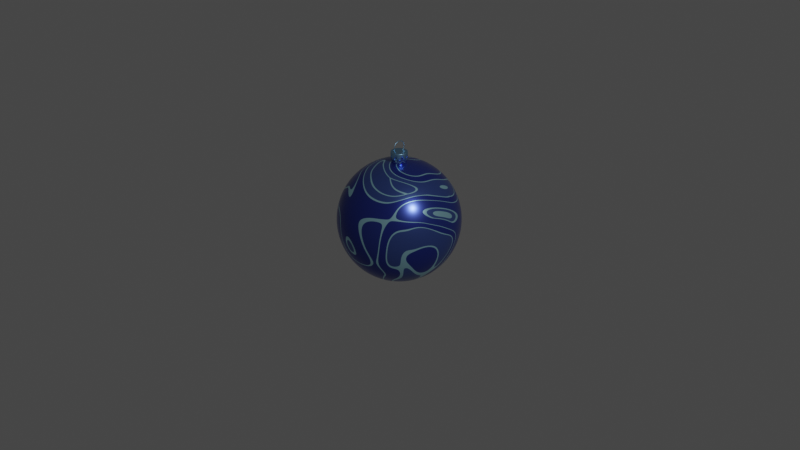 # Source: christmas-ball-ornament-4.blend  (saved by Blender 2.83.20; exported with 4.5.12 LTS)
import bpy
from mathutils import Matrix  # noqa: F401  (used for matrix-valued properties, if any)

bpy.ops.wm.read_factory_settings(use_empty=True)
scene = bpy.context.scene
scene.name = 'Scene'

# ---- collections
col_collection = bpy.data.collections.new('Collection'); scene.collection.children.link(col_collection)
col_christmas_ball_ornament = bpy.data.collections.new('Christmas Ball Ornament'); col_collection.children.link(col_christmas_ball_ornament)

# ---- materials (node trees are filled in below, after node groups)
mat_material_003 = bpy.data.materials.new('Material.003')
mat_material_003.use_transparent_shadow = False
mat_material_004 = bpy.data.materials.new('Material.004')
mat_material_004.use_transparent_shadow = False

# ---- node groups
ng_auto_smooth = bpy.data.node_groups.new('Auto Smooth', 'GeometryNodeTree')
_s = ng_auto_smooth.interface.new_socket(name='Geometry', in_out='OUTPUT', socket_type='NodeSocketGeometry')
_s = ng_auto_smooth.interface.new_socket(name='Geometry', in_out='INPUT', socket_type='NodeSocketGeometry')
_s = ng_auto_smooth.interface.new_socket(name='Angle', in_out='INPUT', socket_type='NodeSocketFloat')
_s.subtype = 'ANGLE'
_s.min_value = 0.0
_s.max_value = 3.142
ng_auto_smooth.is_modifier = True
_N = ng_auto_smooth.nodes; _L = ng_auto_smooth.links
n0 = _N.new('NodeGroupOutput'); n0.name = 'Group Output'; n0.location = (480, -100)
n1 = _N.new('NodeGroupInput'); n1.name = 'Group Input'; n1.location = (-420, -300)
n2 = _N.new('NodeGroupInput'); n2.name = 'Group Input.001'; n2.location = (-60, -100)
n3 = _N.new('GeometryNodeSetShadeSmooth'); n3.name = 'Set Shade Smooth'; n3.location = (120, -100)
n3.domain = 'EDGE'
n4 = _N.new('GeometryNodeSetShadeSmooth'); n4.name = 'Set Shade Smooth.001'; n4.location = (300, -100)
n5 = _N.new('GeometryNodeInputMeshEdgeAngle'); n5.name = 'Edge Angle'; n5.location = (-420, -220)
n6 = _N.new('GeometryNodeInputEdgeSmooth'); n6.name = 'Is Edge Smooth'; n6.location = (-60, -160)
n7 = _N.new('GeometryNodeInputShadeSmooth'); n7.name = 'Is Face Smooth'; n7.location = (-240, -340)
n8 = _N.new('FunctionNodeBooleanMath'); n8.name = 'Boolean Math'; n8.location = (-60, -220)
n9 = _N.new('FunctionNodeCompare'); n9.name = 'Compare'; n9.location = (-240, -180)
n9.operation = 'LESS_EQUAL'
_L.new(n5.outputs[0], n9.inputs[0])
_L.new(n4.outputs[0], n0.inputs[0])
_L.new(n1.outputs[1], n9.inputs[1])
_L.new(n9.outputs[0], n8.inputs[0])
_L.new(n7.outputs[0], n8.inputs[1])
_L.new(n2.outputs[0], n3.inputs[0])
_L.new(n6.outputs[0], n3.inputs[1])
_L.new(n3.outputs[0], n4.inputs[0])
_L.new(n8.outputs[0], n3.inputs[2])
n0.is_active_output = True

# ---- material node trees
mat_material_003.use_nodes = True; mat_material_003.node_tree.nodes.clear()
_N = mat_material_003.node_tree.nodes; _L = mat_material_003.node_tree.links
n0 = _N.new('ShaderNodeTexBrick'); n0.name = 'Brick Texture'; n0.location = (21, 382)
n0.inputs[1].default_value = (0.01888, 0.03045, 0.3531, 1.0)
n0.inputs[2].default_value = (0.2509, 0.4496, 0.7172, 1.0)
n0.inputs[3].default_value = (0.4546, 0.8547, 1.0, 1.0)
n0.inputs[4].default_value = 5.6
n0.inputs[9].default_value = 0.55
n1 = _N.new('ShaderNodeBsdfPrincipled'); n1.name = 'Principled BSDF'; n1.location = (301, 380)
n1.distribution = 'GGX'
n1.subsurface_method = 'BURLEY'
n1.inputs[1].default_value = 0.8227
n1.inputs[2].default_value = 0.2591
n1.inputs[3].default_value = 1.45
n1.inputs[13].default_value = 0.6636
n1.inputs[27].default_value = (0.0, 0.0, 0.0, 1.0)
n1.inputs[28].default_value = 1.0
n2 = _N.new('ShaderNodeOutputMaterial'); n2.name = 'Material Output'; n2.location = (615, 383)
n3 = _N.new('ShaderNodeTexVoronoi'); n3.name = 'Voronoi Texture'; n3.location = (-181, 376)
n3.feature = 'DISTANCE_TO_EDGE'
n3.inputs[2].default_value = 0.6
n4 = _N.new('ShaderNodeTexNoise'); n4.name = 'Noise Texture'; n4.location = (-367, 385)
n4.inputs[2].default_value = 1.1
n4.inputs[3].default_value = 0.6
n4.inputs[8].default_value = 1.5
_L.new(n1.outputs[0], n2.inputs[0])
_L.new(n4.outputs[1], n3.inputs[0])
_L.new(n0.outputs[0], n1.inputs[0])
_L.new(n3.outputs[0], n0.inputs[0])
n2.is_active_output = True
mat_material_004.use_nodes = True; mat_material_004.node_tree.nodes.clear()
_N = mat_material_004.node_tree.nodes; _L = mat_material_004.node_tree.links
n0 = _N.new('ShaderNodeBsdfPrincipled'); n0.name = 'Principled BSDF'; n0.location = (10, 300)
n0.distribution = 'GGX'
n0.subsurface_method = 'BURLEY'
n0.inputs[0].default_value = (0.2969, 0.5604, 0.8, 1.0)
n0.inputs[1].default_value = 1.0
n0.inputs[2].default_value = 0.4
n0.inputs[3].default_value = 1.45
n0.inputs[27].default_value = (0.0, 0.0, 0.0, 1.0)
n0.inputs[28].default_value = 1.0
n1 = _N.new('ShaderNodeOutputMaterial'); n1.name = 'Material Output'; n1.location = (300, 300)
_L.new(n0.outputs[0], n1.inputs[0])
n1.is_active_output = True

# ---- world
world_world = bpy.data.worlds.new('World'); scene.world = world_world
world_world.use_nodes = True; world_world.node_tree.nodes.clear()
_N = world_world.node_tree.nodes; _L = world_world.node_tree.links
n0 = _N.new('ShaderNodeOutputWorld'); n0.name = 'World Output'; n0.location = (300, 300)
n1 = _N.new('ShaderNodeBackground'); n1.name = 'Background'; n1.location = (10, 300)
n1.inputs[0].default_value = (0.05088, 0.05088, 0.05088, 1.0)
_L.new(n1.outputs[0], n0.inputs[0])
n0.is_active_output = True
world_world.color = (0.05088, 0.05088, 0.05088)
world_world.use_sun_shadow = False
world_world.sun_shadow_jitter_overblur = 0.0

# ---- cameras
cam_camera = bpy.data.cameras.new('Camera')
cam_camera.clip_end = 100.0
cam_camera.ortho_scale = 7.314

# ---- lights
light_light = bpy.data.lights.new('Light', 'POINT')
light_light.transmission_factor = 0.0
light_light.energy = 1000.0
light_light.shadow_soft_size = 0.1
light_light.shadow_maximum_resolution = 0.006
light_light.use_absolute_resolution = True

# ---- meshes
me_cylinder = bpy.data.meshes.new('Cylinder')
me_cylinder.from_pydata([(5.488e-08, 0.06845, 0.6277), (-0.0484, 0.0484, 0.6277), (-0.06845, -2.992e-09, 0.6277), (-0.0484, -0.0484, 0.6277), (6.086e-08, -0.06845, 0.6277), (0.0484, -0.0484, 0.6277), (0.06845, 8.162e-10, 0.6277), (0.0484, 0.0484, 0.6277), (6.314e-08, 1.434e-09, 0.7223), (6.27e-08, 0.06845, 0.7172), (6.297e-08, 0.06647, 0.7208), (-0.0484, 0.0484, 0.7172), (-0.047, 0.047, 0.7208), (-0.06845, -2.992e-09, 0.7172), (-0.06647, -2.948e-09, 0.7208), (-0.0484, -0.0484, 0.7172), (-0.047, -0.047, 0.7208), (6.868e-08, -0.06845, 0.7172), (6.861e-08, -0.06647, 0.7208), (0.0484, -0.0484, 0.7172), (0.047, -0.047, 0.7208), (0.06845, 8.162e-10, 0.7172), (0.06647, 8.964e-10, 0.7208), (0.0484, 0.0484, 0.7172), (0.047, 0.047, 0.7208), (-0.04363, 0.04363, 0.7223), (6.298e-08, 0.0617, 0.7223), (-0.0617, -2.869e-09, 0.7223), (-0.04363, -0.04363, 0.7223), (6.792e-08, -0.0617, 0.7223), (0.04363, -0.04363, 0.7223), (0.0617, 1.116e-09, 0.7223), (0.04363, 0.04363, 0.7223), (-0.02708, 0.02708, 0.7223), (6.298e-08, 0.0383, 0.7223), (-0.0383, -2.491e-09, 0.7223), (-0.02708, -0.02708, 0.7223), (6.528e-08, -0.0383, 0.7223), (0.02708, -0.02708, 0.7223), (0.0383, 1.87e-09, 0.7223), (0.02708, 0.02708, 0.7223)], [], [(13, 2, 3, 15), (17, 4, 5, 19), (19, 5, 6, 21), (21, 6, 7, 23), (11, 1, 2, 13), (23, 7, 0, 9), (9, 0, 1, 11), (15, 3, 4, 17), (9, 11, 12, 10), (10, 12, 25, 26), (11, 13, 14, 12), (12, 14, 27, 25), (13, 15, 16, 14), (14, 16, 28, 27), (15, 17, 18, 16), (16, 18, 29, 28), (17, 19, 20, 18), (18, 20, 30, 29), (19, 21, 22, 20), (20, 22, 31, 30), (21, 23, 24, 22), (22, 24, 32, 31), (23, 9, 10, 24), (24, 10, 26, 32), (33, 34, 26, 25), (35, 33, 25, 27), (36, 35, 27, 28), (37, 36, 28, 29), (38, 37, 29, 30), (39, 38, 30, 31), (40, 39, 31, 32), (34, 40, 32, 26), (8, 34, 33), (8, 33, 35), (8, 35, 36), (8, 36, 37), (8, 37, 38), (8, 38, 39), (8, 39, 40), (8, 40, 34)])
me_cylinder.polygons.foreach_set('use_smooth', [True] * 40)
_uv = me_cylinder.uv_layers.new(name='UVMap')
_uv.uv.foreach_set('vector', [0.75, 0.5268, 0.75, 1.0, 0.625, 1.0, 0.625, 0.5268, 0.5, 0.5268, 0.5, 1.0, 0.375, 1.0, 0.375, 0.5268, 0.375, 0.5268, 0.375, 1.0, 0.25, 1.0, 0.25, 0.5268, 0.25, 0.5268, 0.25, 1.0, 0.125, 1.0, 0.125, 0.5268, 0.875, 0.5268, 0.875, 1.0, 0.75, 1.0, 0.75, 0.5268, 0.125, 0.5268, 0.125, 1.0, 0.0, 1.0, 0.0, 0.5268, 1.0, 0.5268, 1.0, 1.0, 0.875, 1.0, 0.875, 0.5268, 0.625, 0.5268, 0.625, 1.0, 0.5, 1.0, 0.5, 0.5268, 1.0, 0.5268, 0.875, 0.5268, 0.8768, 0.5, 0.9982, 0.5, 0.7524, 0.489, 0.9173, 0.4207, 0.903, 0.403, 0.75, 0.4664, 0.875, 0.5268, 0.75, 0.5268, 0.7518, 0.5, 0.8732, 0.5, 0.9207, 0.4173, 0.989, 0.2524, 0.9664, 0.25, 0.903, 0.403, 0.75, 0.5268, 0.625, 0.5268, 0.6268, 0.5, 0.7482, 0.5, 0.989, 0.2476, 0.9207, 0.08274, 0.903, 0.09701, 0.9664, 0.25, 0.625, 0.5268, 0.5, 0.5268, 0.5018, 0.5, 0.6232, 0.5, 0.9173, 0.07928, 0.7524, 0.01101, 0.75, 0.03364, 0.903, 0.09701, 0.5, 0.5268, 0.375, 0.5268, 0.3768, 0.5, 0.4982, 0.5, 0.7476, 0.01101, 0.5827, 0.07928, 0.597, 0.09701, 0.75, 0.03364, 0.375, 0.5268, 0.25, 0.5268, 0.2518, 0.5, 0.3732, 0.5, 0.5793, 0.08274, 0.511, 0.2476, 0.5336, 0.25, 0.597, 0.09701, 0.25, 0.5268, 0.125, 0.5268, 0.1268, 0.5, 0.2482, 0.5, 0.511, 0.2524, 0.5793, 0.4173, 0.597, 0.403, 0.5336, 0.25, 0.125, 0.5268, 0.0, 0.5268, 0.001803, 0.5, 0.1232, 0.5, 0.5827, 0.4207, 0.7476, 0.489, 0.75, 0.4664, 0.597, 0.403, 0.845, 0.345, 0.75, 0.3843, 0.75, 0.4664, 0.903, 0.403, 0.8843, 0.25, 0.845, 0.345, 0.903, 0.403, 0.9664, 0.25, 0.845, 0.155, 0.8843, 0.25, 0.9664, 0.25, 0.903, 0.09701, 0.75, 0.1157, 0.845, 0.155, 0.903, 0.09701, 0.75, 0.03364, 0.655, 0.155, 0.75, 0.1157, 0.75, 0.03364, 0.597, 0.09701, 0.6157, 0.25, 0.655, 0.155, 0.597, 0.09701, 0.5336, 0.25, 0.655, 0.345, 0.6157, 0.25, 0.5336, 0.25, 0.597, 0.403, 0.75, 0.3843, 0.655, 0.345, 0.597, 0.403, 0.75, 0.4664, 0.75, 0.3471, 0.75, 0.3843, 0.845, 0.345, 0.8187, 0.3187, 0.845, 0.345, 0.8843, 0.25, 0.8471, 0.25, 0.8843, 0.25, 0.845, 0.155, 0.8187, 0.1813, 0.845, 0.155, 0.75, 0.1157, 0.75, 0.1529, 0.75, 0.1157, 0.655, 0.155, 0.6813, 0.1813, 0.655, 0.155, 0.6157, 0.25, 0.6529, 0.25, 0.6157, 0.25, 0.655, 0.345, 0.6813, 0.3187, 0.655, 0.345, 0.75, 0.3843])
me_cylinder.materials.append(mat_material_003)
me_cylinder.use_remesh_fix_poles = True
me_cylinder.use_remesh_preserve_attributes = False
me_cylinder.use_mirror_vertex_groups = False
me_cylinder.update()
me_cylinder_001 = bpy.data.meshes.new('Cylinder.001')
me_cylinder_001.from_pydata([(7.308e-08, 0.08667, 0.67), (-0.01691, 0.085, 0.67), (-0.03317, 0.08007, 0.7304), (-0.04815, 0.07206, 0.67), (-0.06128, 0.06128, 0.67), (-0.07206, 0.04815, 0.67), (-0.08007, 0.03317, 0.7304), (-0.085, 0.01691, 0.67), (-0.08667, 6.543e-09, 0.67), (-0.085, -0.01691, 0.67), (-0.08007, -0.03317, 0.7304), (-0.07206, -0.04815, 0.67), (-0.06128, -0.06128, 0.67), (-0.04815, -0.07206, 0.67), (-0.03317, -0.08007, 0.7304), (-0.01691, -0.085, 0.67), (1.013e-07, -0.08667, 0.67), (0.01691, -0.085, 0.67), (0.03317, -0.08007, 0.7304), (0.04815, -0.07206, 0.67), (0.06128, -0.06128, 0.67), (0.07206, -0.04815, 0.67), (0.08007, -0.03317, 0.7304), (0.085, -0.01691, 0.67), (0.08667, 8.369e-08, 0.67), (0.085, 0.01691, 0.67), (0.08007, 0.03317, 0.7304), (0.07206, 0.04815, 0.67), (0.06128, 0.06128, 0.67), (0.04815, 0.07206, 0.67), (0.03317, 0.08007, 0.7304), (0.01691, 0.085, 0.67), (8.141e-08, 8.279e-09, 0.75), (8.12e-08, 0.08667, 0.7444), (8.338e-08, 0.08465, 0.7484), (-0.01691, 0.085, 0.7444), (-0.01651, 0.08302, 0.7484), (-0.03317, 0.08007, 0.7444), (-0.03239, 0.0782, 0.7484), (-0.04815, 0.07206, 0.7444), (-0.04703, 0.07038, 0.7484), (-0.06128, 0.06128, 0.7444), (-0.05985, 0.05985, 0.7484), (-0.07206, 0.04815, 0.7444), (-0.07038, 0.04703, 0.7484), (-0.08007, 0.03317, 0.7444), (-0.0782, 0.03239, 0.7484), (-0.085, 0.01691, 0.7444), (-0.08302, 0.01651, 0.7484), (-0.08667, 6.543e-09, 0.7444), (-0.08465, 6.545e-09, 0.7484), (-0.085, -0.01691, 0.7444), (-0.08302, -0.01651, 0.7484), (-0.08007, -0.03317, 0.7444), (-0.0782, -0.03239, 0.7484), (-0.07206, -0.04815, 0.7444), (-0.07038, -0.04703, 0.7484), (-0.06128, -0.06128, 0.7444), (-0.05985, -0.05985, 0.7484), (-0.04815, -0.07206, 0.7444), (-0.04703, -0.07038, 0.7484), (-0.03317, -0.08007, 0.7444), (-0.03239, -0.0782, 0.7484), (-0.01691, -0.085, 0.7444), (-0.01651, -0.08302, 0.7484), (1.094e-07, -0.08667, 0.7444), (1.088e-07, -0.08465, 0.7484), (0.01691, -0.085, 0.7444), (0.01651, -0.08302, 0.7484), (0.03317, -0.08007, 0.7444), (0.03239, -0.0782, 0.7484), (0.04815, -0.07206, 0.7444), (0.04703, -0.07038, 0.7484), (0.06128, -0.06128, 0.7444), (0.05985, -0.05985, 0.7484), (0.07206, -0.04815, 0.7444), (0.07038, -0.04703, 0.7484), (0.08007, -0.03317, 0.7444), (0.0782, -0.03239, 0.7484), (0.085, -0.01691, 0.7444), (0.08302, -0.01651, 0.7484), (0.08667, 8.369e-08, 0.7444), (0.08465, 8.038e-08, 0.7484), (0.085, 0.01691, 0.7444), (0.08302, 0.01651, 0.7484), (0.08007, 0.03317, 0.7444), (0.0782, 0.03239, 0.7484), (0.07206, 0.04815, 0.7444), (0.07038, 0.04703, 0.7484), (0.06128, 0.06128, 0.7444), (0.05985, 0.05985, 0.7484), (0.04815, 0.07206, 0.7444), (0.04703, 0.07038, 0.7484), (0.03317, 0.08007, 0.7444), (0.03239, 0.0782, 0.7484), (0.01691, 0.085, 0.7444), (0.01651, 0.08302, 0.7484), (-0.01556, 0.07823, 0.75), (8.778e-08, 0.07976, 0.75), (-0.03052, 0.07369, 0.75), (-0.04431, 0.06632, 0.75), (-0.0564, 0.0564, 0.75), (-0.06632, 0.04431, 0.75), (-0.07369, 0.03052, 0.75), (-0.07823, 0.01556, 0.75), (-0.07976, 6.558e-09, 0.75), (-0.07823, -0.01556, 0.75), (-0.07369, -0.03052, 0.75), (-0.06632, -0.04431, 0.75), (-0.0564, -0.0564, 0.75), (-0.04431, -0.06632, 0.75), (-0.03052, -0.07369, 0.75), (-0.01556, -0.07823, 0.75), (1.063e-07, -0.07976, 0.75), (0.01556, -0.07823, 0.75), (0.03052, -0.07369, 0.75), (0.04431, -0.06632, 0.75), (0.0564, -0.0564, 0.75), (0.06632, -0.04431, 0.75), (0.07369, -0.03052, 0.75), (0.07823, -0.01556, 0.75), (0.07976, 7.236e-08, 0.75), (0.07823, 0.01556, 0.75), (0.07369, 0.03052, 0.75), (0.06632, 0.04431, 0.75), (0.0564, 0.0564, 0.75), (0.04431, 0.06632, 0.75), (0.03052, 0.07369, 0.75), (0.01556, 0.07823, 0.75), (-0.01055, 0.05306, 0.75), (1.002e-07, 0.0541, 0.75), (-0.0207, 0.04998, 0.75), (-0.03006, 0.04498, 0.75), (-0.03825, 0.03825, 0.75), (-0.04498, 0.03006, 0.75), (-0.04998, 0.0207, 0.75), (-0.05306, 0.01055, 0.75), (-0.0541, 6.558e-09, 0.75), (-0.05306, -0.01055, 0.75), (-0.04998, -0.0207, 0.75), (-0.04498, -0.03006, 0.75), (-0.03825, -0.03825, 0.75), (-0.03006, -0.04498, 0.75), (-0.0207, -0.04998, 0.75), (-0.01055, -0.05306, 0.75), (9.804e-08, -0.0541, 0.75), (0.01055, -0.05306, 0.75), (0.0207, -0.04998, 0.75), (0.03006, -0.04498, 0.75), (0.03826, -0.03825, 0.75), (0.04498, -0.03006, 0.75), (0.04998, -0.0207, 0.75), (0.05306, -0.01055, 0.75), (0.0541, 4.873e-08, 0.75), (0.05306, 0.01055, 0.75), (0.04998, 0.0207, 0.75), (0.04498, 0.03006, 0.75), (0.03825, 0.03825, 0.75), (0.03006, 0.04498, 0.75), (0.0207, 0.04998, 0.75), (0.01055, 0.05306, 0.75)], [], [(95, 31, 0, 33), (37, 2, 3, 39), (39, 3, 4, 41), (41, 4, 5, 43), (43, 5, 6, 45), (45, 6, 7, 47), (47, 7, 8, 49), (49, 8, 9, 51), (51, 9, 10, 53), (53, 10, 11, 55), (55, 11, 12, 57), (57, 12, 13, 59), (59, 13, 14, 61), (61, 14, 15, 63), (63, 15, 16, 65), (65, 16, 17, 67), (67, 17, 18, 69), (69, 18, 19, 71), (71, 19, 20, 73), (73, 20, 21, 75), (75, 21, 22, 77), (77, 22, 23, 79), (79, 23, 24, 81), (81, 24, 25, 83), (83, 25, 26, 85), (85, 26, 27, 87), (87, 27, 28, 89), (89, 28, 29, 91), (91, 29, 30, 93), (93, 30, 31, 95), (35, 1, 2, 37), (33, 0, 1, 35), (33, 35, 36, 34), (34, 36, 97, 98), (35, 37, 38, 36), (36, 38, 99, 97), (37, 39, 40, 38), (38, 40, 100, 99), (39, 41, 42, 40), (40, 42, 101, 100), (41, 43, 44, 42), (42, 44, 102, 101), (43, 45, 46, 44), (44, 46, 103, 102), (45, 47, 48, 46), (46, 48, 104, 103), (47, 49, 50, 48), (48, 50, 105, 104), (49, 51, 52, 50), (50, 52, 106, 105), (51, 53, 54, 52), (52, 54, 107, 106), (53, 55, 56, 54), (54, 56, 108, 107), (55, 57, 58, 56), (56, 58, 109, 108), (57, 59, 60, 58), (58, 60, 110, 109), (59, 61, 62, 60), (60, 62, 111, 110), (61, 63, 64, 62), (62, 64, 112, 111), (63, 65, 66, 64), (64, 66, 113, 112), (65, 67, 68, 66), (66, 68, 114, 113), (67, 69, 70, 68), (68, 70, 115, 114), (69, 71, 72, 70), (70, 72, 116, 115), (71, 73, 74, 72), (72, 74, 117, 116), (73, 75, 76, 74), (74, 76, 118, 117), (75, 77, 78, 76), (76, 78, 119, 118), (77, 79, 80, 78), (78, 80, 120, 119), (79, 81, 82, 80), (80, 82, 121, 120), (81, 83, 84, 82), (82, 84, 122, 121), (83, 85, 86, 84), (84, 86, 123, 122), (85, 87, 88, 86), (86, 88, 124, 123), (87, 89, 90, 88), (88, 90, 125, 124), (89, 91, 92, 90), (90, 92, 126, 125), (91, 93, 94, 92), (92, 94, 127, 126), (93, 95, 96, 94), (94, 96, 128, 127), (95, 33, 34, 96), (96, 34, 98, 128), (129, 130, 98, 97), (131, 129, 97, 99), (132, 131, 99, 100), (133, 132, 100, 101), (134, 133, 101, 102), (135, 134, 102, 103), (136, 135, 103, 104), (137, 136, 104, 105), (138, 137, 105, 106), (139, 138, 106, 107), (140, 139, 107, 108), (141, 140, 108, 109), (142, 141, 109, 110), (143, 142, 110, 111), (144, 143, 111, 112), (145, 144, 112, 113), (146, 145, 113, 114), (147, 146, 114, 115), (148, 147, 115, 116), (149, 148, 116, 117), (150, 149, 117, 118), (151, 150, 118, 119), (152, 151, 119, 120), (153, 152, 120, 121), (154, 153, 121, 122), (155, 154, 122, 123), (156, 155, 123, 124), (157, 156, 124, 125), (158, 157, 125, 126), (159, 158, 126, 127), (160, 159, 127, 128), (130, 160, 128, 98), (32, 130, 129), (32, 129, 131), (32, 131, 132), (32, 132, 133), (32, 133, 134), (32, 134, 135), (32, 135, 136), (32, 136, 137), (32, 137, 138), (32, 138, 139), (32, 139, 140), (32, 140, 141), (32, 141, 142), (32, 142, 143), (32, 143, 144), (32, 144, 145), (32, 145, 146), (32, 146, 147), (32, 147, 148), (32, 148, 149), (32, 149, 150), (32, 150, 151), (32, 151, 152), (32, 152, 153), (32, 153, 154), (32, 154, 155), (32, 155, 156), (32, 156, 157), (32, 157, 158), (32, 158, 159), (32, 159, 160), (32, 160, 130)])
_uv = me_cylinder_001.uv_layers.new(name='UVMap')
_uv.uv.foreach_set('vector', [0.03125, 0.5347, 0.03125, 1.0, 0.0, 1.0, 0.0, 0.5347, 0.9375, 0.5579, 0.9375, 1.0, 0.9062, 1.0, 0.9062, 0.5347, 0.9062, 0.5347, 0.9062, 1.0, 0.875, 1.0, 0.875, 0.5347, 0.875, 0.5347, 0.875, 1.0, 0.8438, 1.0, 0.8438, 0.5347, 0.8438, 0.5347, 0.8438, 1.0, 0.8125, 1.0, 0.8125, 0.5579, 0.8125, 0.5579, 0.8125, 1.0, 0.7812, 1.0, 0.7812, 0.5347, 0.7812, 0.5347, 0.7812, 1.0, 0.75, 1.0, 0.75, 0.5347, 0.75, 0.5347, 0.75, 1.0, 0.7188, 1.0, 0.7188, 0.5347, 0.7188, 0.5347, 0.7188, 1.0, 0.6875, 1.0, 0.6875, 0.5579, 0.6875, 0.5579, 0.6875, 1.0, 0.6562, 1.0, 0.6562, 0.5347, 0.6562, 0.5347, 0.6562, 1.0, 0.625, 1.0, 0.625, 0.5347, 0.625, 0.5347, 0.625, 1.0, 0.5938, 1.0, 0.5938, 0.5347, 0.5938, 0.5347, 0.5938, 1.0, 0.5625, 1.0, 0.5625, 0.5579, 0.5625, 0.5579, 0.5625, 1.0, 0.5312, 1.0, 0.5312, 0.5347, 0.5312, 0.5347, 0.5312, 1.0, 0.5, 1.0, 0.5, 0.5347, 0.5, 0.5347, 0.5, 1.0, 0.4688, 1.0, 0.4688, 0.5347, 0.4688, 0.5347, 0.4688, 1.0, 0.4375, 1.0, 0.4375, 0.5579, 0.4375, 0.5579, 0.4375, 1.0, 0.4062, 1.0, 0.4062, 0.5347, 0.4062, 0.5347, 0.4062, 1.0, 0.375, 1.0, 0.375, 0.5347, 0.375, 0.5347, 0.375, 1.0, 0.3438, 1.0, 0.3438, 0.5347, 0.3438, 0.5347, 0.3438, 1.0, 0.3125, 1.0, 0.3125, 0.5579, 0.3125, 0.5579, 0.3125, 1.0, 0.2812, 1.0, 0.2812, 0.5347, 0.2812, 0.5347, 0.2812, 1.0, 0.25, 1.0, 0.25, 0.5347, 0.25, 0.5347, 0.25, 1.0, 0.2188, 1.0, 0.2188, 0.5347, 0.2188, 0.5347, 0.2188, 1.0, 0.1875, 1.0, 0.1875, 0.5579, 0.1875, 0.5579, 0.1875, 1.0, 0.1562, 1.0, 0.1562, 0.5347, 0.1562, 0.5347, 0.1562, 1.0, 0.125, 1.0, 0.125, 0.5347, 0.125, 0.5347, 0.125, 1.0, 0.09375, 1.0, 0.09375, 0.5347, 0.09375, 0.5347, 0.09375, 1.0, 0.0625, 1.0, 0.0625, 0.5579, 0.0625, 0.5579, 0.0625, 1.0, 0.03125, 1.0, 0.03125, 0.5347, 0.9688, 0.5347, 0.9688, 1.0, 0.9375, 1.0, 0.9375, 0.5579, 1.0, 0.5347, 1.0, 1.0, 0.9688, 1.0, 0.9688, 0.5347, 1.0, 0.5347, 0.9688, 0.5347, 0.9691, 0.5, 0.9996, 0.5, 0.7505, 0.4899, 0.7963, 0.4854, 0.7931, 0.4666, 0.75, 0.4709, 0.9688, 0.5347, 0.9375, 0.5579, 0.9379, 0.5, 0.9684, 0.5, 0.7973, 0.4852, 0.8413, 0.4719, 0.8345, 0.4541, 0.7931, 0.4666, 0.9375, 0.5579, 0.9062, 0.5347, 0.9066, 0.5, 0.9371, 0.5, 0.8423, 0.4715, 0.8829, 0.4498, 0.8727, 0.4336, 0.8345, 0.4541, 0.9062, 0.5347, 0.875, 0.5347, 0.8754, 0.5, 0.9059, 0.5, 0.8838, 0.4492, 0.9193, 0.4201, 0.9062, 0.4062, 0.8727, 0.4336, 0.875, 0.5347, 0.8438, 0.5347, 0.8441, 0.5, 0.8746, 0.5, 0.9201, 0.4193, 0.9492, 0.3838, 0.9337, 0.3727, 0.9062, 0.4062, 0.8438, 0.5347, 0.8125, 0.5579, 0.8129, 0.5, 0.8434, 0.5, 0.9498, 0.3829, 0.9715, 0.3423, 0.9541, 0.3345, 0.9337, 0.3727, 0.8125, 0.5579, 0.7812, 0.5347, 0.7816, 0.5, 0.8121, 0.5, 0.9719, 0.3413, 0.9852, 0.2973, 0.9666, 0.2931, 0.9541, 0.3345, 0.7812, 0.5347, 0.75, 0.5347, 0.7504, 0.5, 0.7809, 0.5, 0.9854, 0.2963, 0.9899, 0.2505, 0.9709, 0.25, 0.9666, 0.2931, 0.75, 0.5347, 0.7188, 0.5347, 0.7191, 0.5, 0.7496, 0.5, 0.9899, 0.2495, 0.9854, 0.2037, 0.9666, 0.2069, 0.9709, 0.25, 0.7188, 0.5347, 0.6875, 0.5579, 0.6879, 0.5, 0.7184, 0.5, 0.9852, 0.2027, 0.9719, 0.1587, 0.9541, 0.1655, 0.9666, 0.2069, 0.6875, 0.5579, 0.6562, 0.5347, 0.6566, 0.5, 0.6871, 0.5, 0.9715, 0.1577, 0.9498, 0.1171, 0.9336, 0.1273, 0.9541, 0.1655, 0.6562, 0.5347, 0.625, 0.5347, 0.6254, 0.5, 0.6559, 0.5, 0.9492, 0.1162, 0.9201, 0.08072, 0.9062, 0.09382, 0.9336, 0.1273, 0.625, 0.5347, 0.5938, 0.5347, 0.5941, 0.5, 0.6246, 0.5, 0.9193, 0.07995, 0.8838, 0.0508, 0.8727, 0.06635, 0.9062, 0.09382, 0.5938, 0.5347, 0.5625, 0.5579, 0.5629, 0.5, 0.5934, 0.5, 0.8829, 0.05019, 0.8423, 0.02853, 0.8345, 0.04594, 0.8727, 0.06635, 0.5625, 0.5579, 0.5312, 0.5347, 0.5316, 0.5, 0.5621, 0.5, 0.8413, 0.02811, 0.7973, 0.01477, 0.7931, 0.03337, 0.8345, 0.04594, 0.5312, 0.5347, 0.5, 0.5347, 0.5004, 0.5, 0.5309, 0.5, 0.7963, 0.01456, 0.7505, 0.01005, 0.75, 0.02913, 0.7931, 0.03337, 0.5, 0.5347, 0.4688, 0.5347, 0.4691, 0.5, 0.4996, 0.5, 0.7495, 0.01005, 0.7037, 0.01456, 0.7069, 0.03337, 0.75, 0.02913, 0.4688, 0.5347, 0.4375, 0.5579, 0.4379, 0.5, 0.4684, 0.5, 0.7027, 0.01477, 0.6587, 0.02811, 0.6655, 0.04594, 0.7069, 0.03337, 0.4375, 0.5579, 0.4062, 0.5347, 0.4066, 0.5, 0.4371, 0.5, 0.6577, 0.02853, 0.6171, 0.05019, 0.6273, 0.06635, 0.6655, 0.04594, 0.4062, 0.5347, 0.375, 0.5347, 0.3754, 0.5, 0.4059, 0.5, 0.6162, 0.0508, 0.5807, 0.07995, 0.5938, 0.09382, 0.6273, 0.06635, 0.375, 0.5347, 0.3438, 0.5347, 0.3441, 0.5, 0.3746, 0.5, 0.5799, 0.08072, 0.5508, 0.1162, 0.5664, 0.1273, 0.5938, 0.09382, 0.3438, 0.5347, 0.3125, 0.5579, 0.3129, 0.5, 0.3434, 0.5, 0.5502, 0.1171, 0.5285, 0.1577, 0.5459, 0.1655, 0.5664, 0.1273, 0.3125, 0.5579, 0.2812, 0.5347, 0.2816, 0.5, 0.3121, 0.5, 0.5281, 0.1587, 0.5148, 0.2027, 0.5334, 0.2069, 0.5459, 0.1655, 0.2812, 0.5347, 0.25, 0.5347, 0.2504, 0.5, 0.2809, 0.5, 0.5146, 0.2037, 0.5101, 0.2495, 0.5291, 0.25, 0.5334, 0.2069, 0.25, 0.5347, 0.2188, 0.5347, 0.2191, 0.5, 0.2496, 0.5, 0.5101, 0.2505, 0.5146, 0.2963, 0.5334, 0.2931, 0.5291, 0.25, 0.2188, 0.5347, 0.1875, 0.5579, 0.1879, 0.5, 0.2184, 0.5, 0.5148, 0.2973, 0.5281, 0.3413, 0.5459, 0.3345, 0.5334, 0.2931, 0.1875, 0.5579, 0.1562, 0.5347, 0.1566, 0.5, 0.1871, 0.5, 0.5285, 0.3423, 0.5502, 0.3829, 0.5664, 0.3727, 0.5459, 0.3345, 0.1562, 0.5347, 0.125, 0.5347, 0.1254, 0.5, 0.1559, 0.5, 0.5508, 0.3838, 0.5799, 0.4193, 0.5938, 0.4062, 0.5664, 0.3727, 0.125, 0.5347, 0.09375, 0.5347, 0.09411, 0.5, 0.1246, 0.5, 0.5807, 0.4201, 0.6162, 0.4492, 0.6273, 0.4337, 0.5938, 0.4062, 0.09375, 0.5347, 0.0625, 0.5579, 0.06286, 0.5, 0.09339, 0.5, 0.6171, 0.4498, 0.6577, 0.4715, 0.6655, 0.4541, 0.6273, 0.4337, 0.0625, 0.5579, 0.03125, 0.5347, 0.03161, 0.5, 0.06214, 0.5, 0.6587, 0.4719, 0.7027, 0.4852, 0.7069, 0.4666, 0.6655, 0.4541, 0.03125, 0.5347, 0.0, 0.5347, 0.0003647, 0.5, 0.03089, 0.5, 0.7037, 0.4854, 0.7495, 0.4899, 0.75, 0.4709, 0.7069, 0.4666, 0.7792, 0.3969, 0.75, 0.3998, 0.75, 0.4709, 0.7931, 0.4666, 0.8073, 0.3884, 0.7792, 0.3969, 0.7931, 0.4666, 0.8345, 0.4541, 0.8332, 0.3746, 0.8073, 0.3884, 0.8345, 0.4541, 0.8727, 0.4336, 0.8559, 0.3559, 0.8332, 0.3746, 0.8727, 0.4336, 0.9062, 0.4062, 0.8746, 0.3332, 0.8559, 0.3559, 0.9062, 0.4062, 0.9337, 0.3727, 0.8884, 0.3073, 0.8746, 0.3332, 0.9337, 0.3727, 0.9541, 0.3345, 0.8969, 0.2792, 0.8884, 0.3073, 0.9541, 0.3345, 0.9666, 0.2931, 0.8998, 0.25, 0.8969, 0.2792, 0.9666, 0.2931, 0.9709, 0.25, 0.8969, 0.2208, 0.8998, 0.25, 0.9709, 0.25, 0.9666, 0.2069, 0.8884, 0.1927, 0.8969, 0.2208, 0.9666, 0.2069, 0.9541, 0.1655, 0.8746, 0.1668, 0.8884, 0.1927, 0.9541, 0.1655, 0.9336, 0.1273, 0.8559, 0.1441, 0.8746, 0.1668, 0.9336, 0.1273, 0.9062, 0.09382, 0.8332, 0.1254, 0.8559, 0.1441, 0.9062, 0.09382, 0.8727, 0.06635, 0.8073, 0.1116, 0.8332, 0.1254, 0.8727, 0.06635, 0.8345, 0.04594, 0.7792, 0.1031, 0.8073, 0.1116, 0.8345, 0.04594, 0.7931, 0.03337, 0.75, 0.1002, 0.7792, 0.1031, 0.7931, 0.03337, 0.75, 0.02913, 0.7208, 0.1031, 0.75, 0.1002, 0.75, 0.02913, 0.7069, 0.03337, 0.6927, 0.1116, 0.7208, 0.1031, 0.7069, 0.03337, 0.6655, 0.04594, 0.6668, 0.1254, 0.6927, 0.1116, 0.6655, 0.04594, 0.6273, 0.06635, 0.6441, 0.1441, 0.6668, 0.1254, 0.6273, 0.06635, 0.5938, 0.09382, 0.6254, 0.1668, 0.6441, 0.1441, 0.5938, 0.09382, 0.5664, 0.1273, 0.6116, 0.1927, 0.6254, 0.1668, 0.5664, 0.1273, 0.5459, 0.1655, 0.6031, 0.2208, 0.6116, 0.1927, 0.5459, 0.1655, 0.5334, 0.2069, 0.6002, 0.25, 0.6031, 0.2208, 0.5334, 0.2069, 0.5291, 0.25, 0.6031, 0.2792, 0.6002, 0.25, 0.5291, 0.25, 0.5334, 0.2931, 0.6116, 0.3073, 0.6031, 0.2792, 0.5334, 0.2931, 0.5459, 0.3345, 0.6254, 0.3332, 0.6116, 0.3073, 0.5459, 0.3345, 0.5664, 0.3727, 0.6441, 0.3559, 0.6254, 0.3332, 0.5664, 0.3727, 0.5938, 0.4062, 0.6668, 0.3746, 0.6441, 0.3559, 0.5938, 0.4062, 0.6273, 0.4337, 0.6927, 0.3884, 0.6668, 0.3746, 0.6273, 0.4337, 0.6655, 0.4541, 0.7208, 0.3969, 0.6927, 0.3884, 0.6655, 0.4541, 0.7069, 0.4666, 0.75, 0.3998, 0.7208, 0.3969, 0.7069, 0.4666, 0.75, 0.4709, 0.75, 0.3092, 0.75, 0.3998, 0.7792, 0.3969, 0.7615, 0.308, 0.7792, 0.3969, 0.8073, 0.3884, 0.7726, 0.3047, 0.8073, 0.3884, 0.8332, 0.3746, 0.7829, 0.2992, 0.8332, 0.3746, 0.8559, 0.3559, 0.7918, 0.2918, 0.8559, 0.3559, 0.8746, 0.3332, 0.7992, 0.2829, 0.8746, 0.3332, 0.8884, 0.3073, 0.8047, 0.2726, 0.8884, 0.3073, 0.8969, 0.2792, 0.808, 0.2615, 0.8969, 0.2792, 0.8998, 0.25, 0.8092, 0.25, 0.8998, 0.25, 0.8969, 0.2208, 0.808, 0.2385, 0.8969, 0.2208, 0.8884, 0.1927, 0.8047, 0.2274, 0.8884, 0.1927, 0.8746, 0.1668, 0.7992, 0.2171, 0.8746, 0.1668, 0.8559, 0.1441, 0.7918, 0.2082, 0.8559, 0.1441, 0.8332, 0.1254, 0.7829, 0.2008, 0.8332, 0.1254, 0.8073, 0.1116, 0.7726, 0.1953, 0.8073, 0.1116, 0.7792, 0.1031, 0.7615, 0.192, 0.7792, 0.1031, 0.75, 0.1002, 0.75, 0.1908, 0.75, 0.1002, 0.7208, 0.1031, 0.7385, 0.192, 0.7208, 0.1031, 0.6927, 0.1116, 0.7274, 0.1953, 0.6927, 0.1116, 0.6668, 0.1254, 0.7171, 0.2008, 0.6668, 0.1254, 0.6441, 0.1441, 0.7082, 0.2082, 0.6441, 0.1441, 0.6254, 0.1668, 0.7008, 0.2171, 0.6254, 0.1668, 0.6116, 0.1927, 0.6953, 0.2274, 0.6116, 0.1927, 0.6031, 0.2208, 0.692, 0.2385, 0.6031, 0.2208, 0.6002, 0.25, 0.6908, 0.25, 0.6002, 0.25, 0.6031, 0.2792, 0.692, 0.2615, 0.6031, 0.2792, 0.6116, 0.3073, 0.6953, 0.2726, 0.6116, 0.3073, 0.6254, 0.3332, 0.7008, 0.2829, 0.6254, 0.3332, 0.6441, 0.3559, 0.7082, 0.2918, 0.6441, 0.3559, 0.6668, 0.3746, 0.7171, 0.2992, 0.6668, 0.3746, 0.6927, 0.3884, 0.7274, 0.3047, 0.6927, 0.3884, 0.7208, 0.3969, 0.7385, 0.308, 0.7208, 0.3969, 0.75, 0.3998])
me_cylinder_001.materials.append(mat_material_004)
me_cylinder_001.use_remesh_fix_poles = True
me_cylinder_001.use_remesh_preserve_attributes = False
me_cylinder_001.use_mirror_vertex_groups = False
me_cylinder_001.update()
me_torus = bpy.data.meshes.new('Torus')
me_torus.from_pydata([(7.127e-08, 4.856e-10, 0.861), (-0.002121, 4.856e-10, 0.8599), (-0.003, 4.856e-10, 0.857), (-0.002121, 4.856e-10, 0.8542), (7.102e-08, 4.856e-10, 0.853), (0.002121, 4.856e-10, 0.8542), (0.003, 4.856e-10, 0.857), (0.002121, 4.856e-10, 0.8599), (7.111e-08, 0.02719, 0.8556), (-0.002121, 0.02674, 0.8546), (-0.003, 0.02565, 0.8519), (-0.002121, 0.02456, 0.8493), (7.087e-08, 0.02411, 0.8482), (0.002121, 0.02456, 0.8493), (0.003, 0.02565, 0.8519), (0.002121, 0.02674, 0.8546), (7.063e-08, 0.05024, 0.8402), (-0.002121, 0.04941, 0.8394), (-0.003, 0.04739, 0.8374), (-0.002121, 0.04538, 0.8354), (7.045e-08, 0.04455, 0.8346), (0.002121, 0.04538, 0.8354), (0.003, 0.04739, 0.8374), (0.002121, 0.04941, 0.8394), (6.991e-08, 0.06564, 0.8172), (-0.002121, 0.06455, 0.8167), (-0.003, 0.06192, 0.8156), (-0.002121, 0.0593, 0.8146), (6.981e-08, 0.05821, 0.8141), (0.002121, 0.0593, 0.8146), (0.003, 0.06192, 0.8156), (0.002121, 0.06455, 0.8167), (6.906e-08, 0.07105, 0.79), (-0.002121, 0.06987, 0.79), (-0.003, 0.06703, 0.79), (-0.002121, 0.06418, 0.79), (6.906e-08, 0.063, 0.79), (0.002121, 0.06418, 0.79), (0.003, 0.06703, 0.79), (0.002121, 0.06987, 0.79), (6.822e-08, 0.06564, 0.7628), (-0.002121, 0.06455, 0.7633), (-0.003, 0.06192, 0.7644), (-0.002121, 0.0593, 0.7654), (6.831e-08, 0.05821, 0.7659), (0.002121, 0.0593, 0.7654), (0.003, 0.06192, 0.7644), (0.002121, 0.06455, 0.7633), (6.75e-08, 0.05024, 0.7398), (-0.002121, 0.04941, 0.7406), (-0.003, 0.04739, 0.7426), (-0.002121, 0.04538, 0.7446), (6.768e-08, 0.04455, 0.7454), (0.002121, 0.04538, 0.7446), (0.003, 0.04739, 0.7426), (0.002121, 0.04941, 0.7406), (6.702e-08, 0.02719, 0.7244), (-0.002121, 0.02674, 0.7254), (-0.003, 0.02565, 0.7281), (-0.002121, 0.02456, 0.7307), (6.725e-08, 0.02411, 0.7318), (0.002121, 0.02456, 0.7307), (0.003, 0.02565, 0.7281), (0.002121, 0.02674, 0.7254), (6.685e-08, 6.697e-09, 0.719), (-0.002121, 6.594e-09, 0.7201), (-0.003, 6.345e-09, 0.723), (-0.002121, 6.097e-09, 0.7258), (6.71e-08, 5.994e-09, 0.727), (0.002121, 6.097e-09, 0.7258), (0.003, 6.345e-09, 0.723), (0.002121, 6.594e-09, 0.7201), (6.702e-08, -0.02719, 0.7244), (-0.002121, -0.02674, 0.7254), (-0.003, -0.02565, 0.7281), (-0.002121, -0.02456, 0.7307), (6.725e-08, -0.02411, 0.7318), (0.002121, -0.02456, 0.7307), (0.003, -0.02565, 0.7281), (0.002121, -0.02674, 0.7254), (6.75e-08, -0.05024, 0.7398), (-0.002121, -0.04941, 0.7406), (-0.003, -0.04739, 0.7426), (-0.002121, -0.04538, 0.7446), (6.768e-08, -0.04455, 0.7454), (0.002121, -0.04538, 0.7446), (0.003, -0.04739, 0.7426), (0.002121, -0.04941, 0.7406), (6.822e-08, -0.06564, 0.7628), (-0.002121, -0.06455, 0.7633), (-0.003, -0.06192, 0.7644), (-0.002121, -0.0593, 0.7654), (6.831e-08, -0.05821, 0.7659), (0.002121, -0.0593, 0.7654), (0.003, -0.06192, 0.7644), (0.002121, -0.06455, 0.7633), (6.906e-08, -0.07105, 0.79), (-0.002121, -0.06987, 0.79), (-0.003, -0.06703, 0.79), (-0.002121, -0.06418, 0.79), (6.906e-08, -0.063, 0.79), (0.002121, -0.06418, 0.79), (0.003, -0.06703, 0.79), (0.002121, -0.06987, 0.79), (6.991e-08, -0.06564, 0.8172), (-0.002121, -0.06455, 0.8167), (-0.003, -0.06192, 0.8156), (-0.002121, -0.0593, 0.8146), (6.981e-08, -0.05821, 0.8141), (0.002121, -0.0593, 0.8146), (0.003, -0.06192, 0.8156), (0.002121, -0.06455, 0.8167), (7.063e-08, -0.05024, 0.8402), (-0.002121, -0.04941, 0.8394), (-0.003, -0.04739, 0.8374), (-0.002121, -0.04538, 0.8354), (7.045e-08, -0.04455, 0.8346), (0.002121, -0.04538, 0.8354), (0.003, -0.04739, 0.8374), (0.002121, -0.04941, 0.8394), (7.111e-08, -0.02719, 0.8556), (-0.002121, -0.02674, 0.8546), (-0.003, -0.02565, 0.8519), (-0.002121, -0.02456, 0.8493), (7.087e-08, -0.02411, 0.8482), (0.002121, -0.02456, 0.8493), (0.003, -0.02565, 0.8519), (0.002121, -0.02674, 0.8546)], [], [(0, 8, 9, 1), (1, 9, 10, 2), (2, 10, 11, 3), (3, 11, 12, 4), (4, 12, 13, 5), (5, 13, 14, 6), (6, 14, 15, 7), (7, 15, 8, 0), (8, 16, 17, 9), (9, 17, 18, 10), (10, 18, 19, 11), (11, 19, 20, 12), (12, 20, 21, 13), (13, 21, 22, 14), (14, 22, 23, 15), (15, 23, 16, 8), (16, 24, 25, 17), (17, 25, 26, 18), (18, 26, 27, 19), (19, 27, 28, 20), (20, 28, 29, 21), (21, 29, 30, 22), (22, 30, 31, 23), (23, 31, 24, 16), (24, 32, 33, 25), (25, 33, 34, 26), (26, 34, 35, 27), (27, 35, 36, 28), (28, 36, 37, 29), (29, 37, 38, 30), (30, 38, 39, 31), (31, 39, 32, 24), (32, 40, 41, 33), (33, 41, 42, 34), (34, 42, 43, 35), (35, 43, 44, 36), (36, 44, 45, 37), (37, 45, 46, 38), (38, 46, 47, 39), (39, 47, 40, 32), (40, 48, 49, 41), (41, 49, 50, 42), (42, 50, 51, 43), (43, 51, 52, 44), (44, 52, 53, 45), (45, 53, 54, 46), (46, 54, 55, 47), (47, 55, 48, 40), (48, 56, 57, 49), (49, 57, 58, 50), (50, 58, 59, 51), (51, 59, 60, 52), (52, 60, 61, 53), (53, 61, 62, 54), (54, 62, 63, 55), (55, 63, 56, 48), (56, 64, 65, 57), (57, 65, 66, 58), (58, 66, 67, 59), (59, 67, 68, 60), (60, 68, 69, 61), (61, 69, 70, 62), (62, 70, 71, 63), (63, 71, 64, 56), (64, 72, 73, 65), (65, 73, 74, 66), (66, 74, 75, 67), (67, 75, 76, 68), (68, 76, 77, 69), (69, 77, 78, 70), (70, 78, 79, 71), (71, 79, 72, 64), (72, 80, 81, 73), (73, 81, 82, 74), (74, 82, 83, 75), (75, 83, 84, 76), (76, 84, 85, 77), (77, 85, 86, 78), (78, 86, 87, 79), (79, 87, 80, 72), (80, 88, 89, 81), (81, 89, 90, 82), (82, 90, 91, 83), (83, 91, 92, 84), (84, 92, 93, 85), (85, 93, 94, 86), (86, 94, 95, 87), (87, 95, 88, 80), (88, 96, 97, 89), (89, 97, 98, 90), (90, 98, 99, 91), (91, 99, 100, 92), (92, 100, 101, 93), (93, 101, 102, 94), (94, 102, 103, 95), (95, 103, 96, 88), (96, 104, 105, 97), (97, 105, 106, 98), (98, 106, 107, 99), (99, 107, 108, 100), (100, 108, 109, 101), (101, 109, 110, 102), (102, 110, 111, 103), (103, 111, 104, 96), (104, 112, 113, 105), (105, 113, 114, 106), (106, 114, 115, 107), (107, 115, 116, 108), (108, 116, 117, 109), (109, 117, 118, 110), (110, 118, 119, 111), (111, 119, 112, 104), (112, 120, 121, 113), (113, 121, 122, 114), (114, 122, 123, 115), (115, 123, 124, 116), (116, 124, 125, 117), (117, 125, 126, 118), (118, 126, 127, 119), (119, 127, 120, 112), (120, 0, 1, 121), (121, 1, 2, 122), (122, 2, 3, 123), (123, 3, 4, 124), (124, 4, 5, 125), (125, 5, 6, 126), (126, 6, 7, 127), (127, 7, 0, 120)])
me_torus.polygons.foreach_set('use_smooth', [True] * 128)
me_torus.materials.append(mat_material_004)
me_torus.use_remesh_fix_poles = True
me_torus.use_remesh_preserve_attributes = False
me_torus.use_mirror_vertex_groups = False
me_torus.update()
me_sphere_001 = bpy.data.meshes.new('Sphere.001')
me_sphere_001.from_pydata([(0.0, 0.1951, 0.9808), (0.0, 0.3827, 0.9239), (0.0, 0.5556, 0.8315), (0.0, 0.7071, 0.7071), (0.0, 0.8315, 0.5556), (0.0, 0.9239, 0.3827), (0.0, 0.9808, 0.1951), (0.0, 1.0, 7.55e-08), (0.0, 0.9808, -0.1951), (0.0, 0.5556, -0.8315), (0.03806, 0.1913, 0.9808), (0.07466, 0.3753, 0.9239), (0.1084, 0.5449, 0.8315), (0.1379, 0.6935, 0.7071), (0.1622, 0.8155, 0.5556), (0.1802, 0.9061, 0.3827), (0.1913, 0.9619, 0.1951), (0.1951, 0.9808, 7.55e-08), (0.1913, 0.9619, -0.1951), (0.1802, 0.9061, -0.3827), (0.1622, 0.8155, -0.5556), (0.1379, 0.6935, -0.7071), (0.1084, 0.5449, -0.8315), (0.07466, 0.3753, -0.9239), (0.03806, 0.1913, -0.9808), (0.07466, 0.1802, 0.9808), (0.1464, 0.3536, 0.9239), (0.2126, 0.5133, 0.8315), (0.2706, 0.6533, 0.7071), (0.3182, 0.7682, 0.5556), (0.3536, 0.8536, 0.3827), (0.3753, 0.9061, 0.1951), (0.3827, 0.9239, 7.55e-08), (0.3753, 0.9061, -0.1951), (0.3536, 0.8536, -0.3827), (0.3182, 0.7682, -0.5556), (0.2706, 0.6533, -0.7071), (0.2126, 0.5133, -0.8315), (0.1464, 0.3536, -0.9239), (0.07466, 0.1802, -0.9808), (0.1084, 0.1622, 0.9808), (0.2126, 0.3182, 0.9239), (0.3087, 0.4619, 0.8315), (0.3928, 0.5879, 0.7071), (0.4619, 0.6913, 0.5556), (0.5133, 0.7682, 0.3827), (0.5449, 0.8155, 0.1951), (0.5556, 0.8315, 7.55e-08), (0.5449, 0.8155, -0.1951), (0.5133, 0.7682, -0.3827), (0.4619, 0.6913, -0.5556), (0.3928, 0.5879, -0.7071), (0.3087, 0.4619, -0.8315), (0.2126, 0.3182, -0.9239), (0.1084, 0.1622, -0.9808), (0.1379, 0.1379, 0.9808), (0.2706, 0.2706, 0.9239), (0.3928, 0.3928, 0.8315), (0.5, 0.5, 0.7071), (0.5879, 0.5879, 0.5556), (0.6533, 0.6533, 0.3827), (0.6935, 0.6935, 0.1951), (0.7071, 0.7071, 7.55e-08), (0.6935, 0.6935, -0.1951), (0.6533, 0.6533, -0.3827), (0.5879, 0.5879, -0.5556), (0.5, 0.5, -0.7071), (0.3928, 0.3928, -0.8315), (0.2706, 0.2706, -0.9239), (0.1379, 0.1379, -0.9808), (0.1622, 0.1084, 0.9808), (0.3182, 0.2126, 0.9239), (0.4619, 0.3087, 0.8315), (0.5879, 0.3928, 0.7071), (0.6913, 0.4619, 0.5556), (0.7682, 0.5133, 0.3827), (0.8155, 0.5449, 0.1951), (0.8315, 0.5556, 7.55e-08), (0.8155, 0.5449, -0.1951), (0.7682, 0.5133, -0.3827), (0.6913, 0.4619, -0.5556), (0.5879, 0.3928, -0.7071), (0.4619, 0.3087, -0.8315), (0.3182, 0.2126, -0.9239), (0.1622, 0.1084, -0.9808), (0.1802, 0.07466, 0.9808), (0.3536, 0.1464, 0.9239), (0.5133, 0.2126, 0.8315), (0.6533, 0.2706, 0.7071), (0.7682, 0.3182, 0.5556), (0.8536, 0.3536, 0.3827), (0.9061, 0.3753, 0.1951), (0.9239, 0.3827, 7.55e-08), (0.9061, 0.3753, -0.1951), (0.8536, 0.3536, -0.3827), (0.7682, 0.3182, -0.5556), (0.6533, 0.2706, -0.7071), (0.5133, 0.2126, -0.8315), (0.3536, 0.1464, -0.9239), (0.1802, 0.07466, -0.9808), (0.1913, 0.03806, 0.9808), (0.3753, 0.07466, 0.9239), (0.5449, 0.1084, 0.8315), (0.6935, 0.1379, 0.7071), (0.8155, 0.1622, 0.5556), (0.9061, 0.1802, 0.3827), (0.9619, 0.1913, 0.1951), (0.9808, 0.1951, 7.55e-08), (0.9619, 0.1913, -0.1951), (0.9061, 0.1802, -0.3827), (0.8155, 0.1622, -0.5556), (0.6935, 0.1379, -0.7071), (0.5449, 0.1084, -0.8315), (0.3753, 0.07466, -0.9239), (0.1913, 0.03806, -0.9808), (0.1951, -3.266e-07, 0.9808), (0.3827, -3.192e-07, 0.9239), (0.5556, -3.117e-07, 0.8315), (0.7071, -3.192e-07, 0.7071), (0.8315, -3.341e-07, 0.5556), (0.9239, -2.745e-07, 0.3827), (0.9808, -3.937e-07, 0.1951), (1.0, -3.788e-07, 7.55e-08), (0.9808, -3.937e-07, -0.1951), (0.9239, -2.298e-07, -0.3827), (0.8315, -3.341e-07, -0.5556), (0.7071, -3.192e-07, -0.7071), (0.5556, -3.415e-07, -0.8315), (0.3827, -3.043e-07, -0.9239), (0.1951, -3.08e-07, -0.9808), (0.1913, -0.03806, 0.9808), (0.3753, -0.07466, 0.9239), (0.5449, -0.1084, 0.8315), (0.6935, -0.138, 0.7071), (0.8155, -0.1622, 0.5556), (0.9061, -0.1802, 0.3827), (0.9619, -0.1913, 0.1951), (0.9808, -0.1951, 7.55e-08), (0.9619, -0.1913, -0.1951), (0.9061, -0.1802, -0.3827), (0.8155, -0.1622, -0.5556), (0.6935, -0.138, -0.7071), (0.5449, -0.1084, -0.8315), (0.3753, -0.07466, -0.9239), (0.1913, -0.03806, -0.9808), (0.1802, -0.07466, 0.9808), (0.3536, -0.1464, 0.9239), (0.5133, -0.2126, 0.8315), (0.6533, -0.2706, 0.7071), (0.7682, -0.3182, 0.5556), (0.8536, -0.3536, 0.3827), (0.9061, -0.3753, 0.1951), (0.9239, -0.3827, 7.55e-08), (0.9061, -0.3753, -0.1951), (0.8536, -0.3536, -0.3827), (0.7682, -0.3182, -0.5556), (0.6533, -0.2706, -0.7071), (0.5133, -0.2126, -0.8315), (0.3536, -0.1464, -0.9239), (0.1802, -0.07466, -0.9808), (0.1622, -0.1084, 0.9808), (0.3182, -0.2126, 0.9239), (0.4619, -0.3087, 0.8315), (0.5879, -0.3928, 0.7071), (0.6913, -0.4619, 0.5556), (0.7682, -0.5133, 0.3827), (0.8155, -0.5449, 0.1951), (0.8315, -0.5556, 7.55e-08), (0.8155, -0.5449, -0.1951), (0.7682, -0.5133, -0.3827), (0.6913, -0.4619, -0.5556), (0.5879, -0.3928, -0.7071), (0.4619, -0.3087, -0.8315), (0.3182, -0.2126, -0.9239), (0.1622, -0.1084, -0.9808), (0.1379, -0.138, 0.9808), (0.2706, -0.2706, 0.9239), (0.3928, -0.3928, 0.8315), (0.5, -0.5, 0.7071), (0.5879, -0.5879, 0.5556), (0.6533, -0.6533, 0.3827), (0.6935, -0.6935, 0.1951), (0.7071, -0.7071, 7.55e-08), (0.6935, -0.6935, -0.1951), (0.6533, -0.6533, -0.3827), (0.5879, -0.5879, -0.5556), (0.5, -0.5, -0.7071), (0.3928, -0.3928, -0.8315), (0.2706, -0.2706, -0.9239), (0.1379, -0.138, -0.9808), (0.1084, -0.1622, 0.9808), (0.2126, -0.3182, 0.9239), (0.3087, -0.4619, 0.8315), (0.3928, -0.5879, 0.7071), (0.4619, -0.6913, 0.5556), (0.5133, -0.7682, 0.3827), (0.5449, -0.8155, 0.1951), (0.5556, -0.8315, 7.55e-08), (0.5449, -0.8155, -0.1951), (0.5133, -0.7682, -0.3827), (0.4619, -0.6913, -0.5556), (0.3928, -0.5879, -0.7071), (0.3087, -0.4619, -0.8315), (0.2126, -0.3182, -0.9239), (0.1084, -0.1622, -0.9808), (0.0, -3.258e-07, -1.0), (0.07466, -0.1802, 0.9808), (0.1464, -0.3536, 0.9239), (0.2126, -0.5133, 0.8315), (0.2706, -0.6533, 0.7071), (0.3182, -0.7682, 0.5556), (0.3536, -0.8536, 0.3827), (0.3753, -0.9061, 0.1951), (0.3827, -0.9239, 7.55e-08), (0.3753, -0.9061, -0.1951), (0.3536, -0.8536, -0.3827), (0.3182, -0.7682, -0.5556), (0.2706, -0.6533, -0.7071), (0.2126, -0.5133, -0.8315), (0.1464, -0.3536, -0.9239), (0.07466, -0.1802, -0.9808), (0.03806, -0.1913, 0.9808), (0.07466, -0.3753, 0.9239), (0.1084, -0.5449, 0.8315), (0.1379, -0.6935, 0.7071), (0.1622, -0.8155, 0.5556), (0.1802, -0.9061, 0.3827), (0.1913, -0.9619, 0.1951), (0.1951, -0.9808, 7.55e-08), (0.1913, -0.9619, -0.1951), (0.1802, -0.9061, -0.3827), (0.1622, -0.8155, -0.5556), (0.1379, -0.6935, -0.7071), (0.1084, -0.5449, -0.8315), (0.07466, -0.3753, -0.9239), (0.03806, -0.1913, -0.9808), (-7.212e-09, -0.1951, 0.9808), (4.122e-08, -0.3827, 0.9239), (2.632e-08, -0.5556, 0.8315), (-2.584e-08, -0.7071, 0.7071), (-8.544e-08, -0.8315, 0.5556), (6.357e-08, -0.9239, 0.3827), (-8.544e-08, -0.9808, 0.1951), (-1.003e-07, -1.0, 7.55e-08), (-8.544e-08, -0.9808, -0.1951), (6.357e-08, -0.9239, -0.3827), (-8.544e-08, -0.8315, -0.5556), (-2.584e-08, -0.7071, -0.7071), (-1.094e-08, -0.5556, -0.8315), (3.964e-09, -0.3827, -0.9239), (3.964e-09, -0.1951, -0.9808), (-0.03806, -0.1913, 0.9808), (-0.07466, -0.3753, 0.9239), (-0.1084, -0.5449, 0.8315), (-0.1379, -0.6935, 0.7071), (-0.1622, -0.8155, 0.5556), (-0.1802, -0.9061, 0.3827), (-0.1913, -0.9619, 0.1951), (-0.1951, -0.9808, 7.55e-08), (-0.1913, -0.9619, -0.1951), (-0.1802, -0.9061, -0.3827), (-0.1622, -0.8155, -0.5556), (-0.1379, -0.6935, -0.7071), (-0.1084, -0.5449, -0.8315), (-0.07466, -0.3753, -0.9239), (-0.03806, -0.1913, -0.9808), (-0.07466, -0.1802, 0.9808), (-0.1464, -0.3536, 0.9239), (-0.2126, -0.5133, 0.8315), (-0.2706, -0.6533, 0.7071), (-0.3182, -0.7682, 0.5556), (-0.3536, -0.8536, 0.3827), (-0.3753, -0.9061, 0.1951), (-0.3827, -0.9239, 7.55e-08), (-0.3753, -0.9061, -0.1951), (-0.3536, -0.8536, -0.3827), (-0.3182, -0.7682, -0.5556), (-0.2706, -0.6533, -0.7071), (-0.2126, -0.5133, -0.8315), (-0.1464, -0.3536, -0.9239), (-0.07466, -0.1802, -0.9808), (-0.1084, -0.1622, 0.9808), (-0.2126, -0.3182, 0.9239), (-0.3087, -0.4619, 0.8315), (-0.3928, -0.5879, 0.7071), (-0.4619, -0.6913, 0.5556), (-0.5133, -0.7682, 0.3827), (-0.5449, -0.8155, 0.1951), (-0.5556, -0.8315, 7.55e-08), (-0.5449, -0.8155, -0.1951), (-0.5133, -0.7682, -0.3827), (-0.4619, -0.6913, -0.5556), (-0.3928, -0.5879, -0.7071), (-0.3087, -0.4619, -0.8315), (-0.2126, -0.3182, -0.9239), (-0.1084, -0.1622, -0.9808), (-2.304e-07, -5.562e-07, 1.0), (-0.1379, -0.138, 0.9808), (-0.2706, -0.2706, 0.9239), (-0.3928, -0.3928, 0.8315), (-0.5, -0.5, 0.7071), (-0.5879, -0.5879, 0.5556), (-0.6533, -0.6533, 0.3827), (-0.6935, -0.6935, 0.1951), (-0.7071, -0.7071, 7.55e-08), (-0.6935, -0.6935, -0.1951), (-0.6533, -0.6533, -0.3827), (-0.5879, -0.5879, -0.5556), (-0.5, -0.5, -0.7071), (-0.3928, -0.3928, -0.8315), (-0.2706, -0.2706, -0.9239), (-0.1379, -0.1379, -0.9808), (-0.1622, -0.1084, 0.9808), (-0.3182, -0.2126, 0.9239), (-0.4619, -0.3087, 0.8315), (-0.5879, -0.3928, 0.7071), (-0.6913, -0.4619, 0.5556), (-0.7682, -0.5133, 0.3827), (-0.8155, -0.5449, 0.1951), (-0.8315, -0.5556, 7.55e-08), (-0.8155, -0.5449, -0.1951), (-0.7682, -0.5133, -0.3827), (-0.6913, -0.4619, -0.5556), (-0.5879, -0.3928, -0.7071), (-0.4619, -0.3087, -0.8315), (-0.3182, -0.2126, -0.9239), (-0.1622, -0.1084, -0.9808), (-0.1802, -0.07466, 0.9808), (-0.3536, -0.1464, 0.9239), (-0.5133, -0.2126, 0.8315), (-0.6533, -0.2706, 0.7071), (-0.7682, -0.3182, 0.5556), (-0.8536, -0.3536, 0.3827), (-0.9061, -0.3753, 0.1951), (-0.9239, -0.3827, 7.55e-08), (-0.9061, -0.3753, -0.1951), (-0.8536, -0.3536, -0.3827), (-0.7682, -0.3182, -0.5556), (-0.6533, -0.2706, -0.7071), (-0.5133, -0.2126, -0.8315), (-0.3536, -0.1464, -0.9239), (-0.1802, -0.07466, -0.9808), (-0.1913, -0.03806, 0.9808), (-0.3753, -0.07466, 0.9239), (-0.5449, -0.1084, 0.8315), (-0.6935, -0.1379, 0.7071), (-0.8155, -0.1622, 0.5556), (-0.9061, -0.1802, 0.3827), (-0.9619, -0.1913, 0.1951), (-0.9808, -0.1951, 7.55e-08), (-0.9619, -0.1913, -0.1951), (-0.9061, -0.1802, -0.3827), (-0.8155, -0.1622, -0.5556), (-0.6935, -0.1379, -0.7071), (-0.5449, -0.1084, -0.8315), (-0.3753, -0.07466, -0.9239), (-0.1913, -0.03806, -0.9808), (-0.1951, -3.117e-07, 0.9808), (-0.3827, -2.819e-07, 0.9239), (-0.5556, -2.819e-07, 0.8315), (-0.7071, -1.851e-07, 0.7071), (-0.8315, -1.404e-07, 0.5556), (-0.9239, -3.192e-07, 0.3827), (-0.9808, -9.567e-08, 0.1951), (-1.0, -1.404e-07, 7.55e-08), (-0.9808, -9.567e-08, -0.1951), (-0.9239, -3.192e-07, -0.3827), (-0.8315, -1.404e-07, -0.5556), (-0.7071, -1.851e-07, -0.7071), (-0.5556, -2.596e-07, -0.8315), (-0.3827, -2.521e-07, -0.9239), (-0.1951, -3.155e-07, -0.9808), (-0.1913, 0.03806, 0.9808), (-0.3753, 0.07466, 0.9239), (-0.5449, 0.1084, 0.8315), (-0.6935, 0.1379, 0.7071), (-0.8155, 0.1622, 0.5556), (-0.9061, 0.1802, 0.3827), (-0.9619, 0.1913, 0.1951), (-0.9808, 0.1951, 7.55e-08), (-0.9619, 0.1913, -0.1951), (-0.9061, 0.1802, -0.3827), (-0.8155, 0.1622, -0.5556), (-0.6935, 0.1379, -0.7071), (-0.5449, 0.1084, -0.8315), (-0.3753, 0.07466, -0.9239), (-0.1913, 0.03806, -0.9808), (-0.1802, 0.07466, 0.9808), (-0.3536, 0.1464, 0.9239), (-0.5133, 0.2126, 0.8315), (-0.6533, 0.2706, 0.7071), (-0.7682, 0.3182, 0.5556), (-0.8536, 0.3536, 0.3827), (-0.9061, 0.3753, 0.1951), (-0.9239, 0.3827, 7.55e-08), (-0.9061, 0.3753, -0.1951), (-0.8536, 0.3536, -0.3827), (-0.7682, 0.3182, -0.5556), (-0.6533, 0.2706, -0.7071), (-0.5133, 0.2126, -0.8315), (-0.3536, 0.1464, -0.9239), (-0.1802, 0.07466, -0.9808), (-0.1622, 0.1084, 0.9808), (-0.3182, 0.2126, 0.9239), (-0.4619, 0.3087, 0.8315), (-0.5879, 0.3928, 0.7071), (-0.6913, 0.4619, 0.5556), (-0.7682, 0.5133, 0.3827), (-0.8155, 0.5449, 0.1951), (-0.8315, 0.5556, 7.55e-08), (-0.8155, 0.5449, -0.1951), (-0.7682, 0.5133, -0.3827), (-0.6913, 0.4619, -0.5556), (-0.5879, 0.3928, -0.7071), (-0.4619, 0.3087, -0.8315), (-0.3182, 0.2126, -0.9239), (-0.1622, 0.1084, -0.9808), (-0.1379, 0.1379, 0.9808), (-0.2706, 0.2706, 0.9239), (-0.3928, 0.3928, 0.8315), (-0.5, 0.5, 0.7071), (-0.5879, 0.5879, 0.5556), (-0.6533, 0.6533, 0.3827), (-0.6935, 0.6935, 0.1951), (-0.7071, 0.7071, 7.55e-08), (-0.6935, 0.6935, -0.1951), (-0.6533, 0.6533, -0.3827), (-0.5879, 0.5879, -0.5556), (-0.5, 0.5, -0.7071), (-0.3928, 0.3928, -0.8315), (-0.2706, 0.2706, -0.9239), (-0.1379, 0.1379, -0.9808), (-0.1084, 0.1622, 0.9808), (-0.2126, 0.3182, 0.9239), (-0.3087, 0.4619, 0.8315), (-0.3928, 0.5879, 0.7071), (-0.4619, 0.6913, 0.5556), (-0.5133, 0.7682, 0.3827), (-0.5449, 0.8155, 0.1951), (-0.5556, 0.8315, 7.55e-08), (-0.5449, 0.8155, -0.1951), (-0.5133, 0.7682, -0.3827), (-0.4619, 0.6913, -0.5556), (-0.3928, 0.5879, -0.7071), (-0.3087, 0.4619, -0.8315), (-0.2126, 0.3182, -0.9239), (-0.1084, 0.1622, -0.9808), (-0.07466, 0.1802, 0.9808), (-0.1464, 0.3536, 0.9239), (-0.2126, 0.5133, 0.8315), (-0.2706, 0.6533, 0.7071), (-0.3182, 0.7682, 0.5556), (-0.3536, 0.8536, 0.3827), (-0.3753, 0.9061, 0.1951), (-0.3827, 0.9239, 7.55e-08), (-0.3753, 0.9061, -0.1951), (-0.3536, 0.8536, -0.3827), (-0.3182, 0.7682, -0.5556), (-0.2706, 0.6533, -0.7071), (-0.2126, 0.5133, -0.8315), (-0.1464, 0.3536, -0.9239), (-0.07466, 0.1802, -0.9808), (-0.03806, 0.1913, 0.9808), (-0.07466, 0.3753, 0.9239), (-0.1084, 0.5449, 0.8315), (-0.1379, 0.6935, 0.7071), (-0.1622, 0.8155, 0.5556), (-0.1802, 0.9061, 0.3827), (-0.1913, 0.9619, 0.1951), (-0.1951, 0.9808, 7.55e-08), (-0.1913, 0.9619, -0.1951), (-0.1802, 0.9061, -0.3827), (-0.1622, 0.8155, -0.5556), (-0.1379, 0.6935, -0.7071), (-0.1084, 0.5449, -0.8315), (-0.07466, 0.3753, -0.9239), (-0.03806, 0.1913, -0.9808), (6.357e-08, 0.9239, -0.3827), (2.722e-07, 0.8315, -0.5556), (1.53e-07, 0.7071, -0.7071), (7.847e-08, 0.3827, -0.9239), (1.514e-08, 0.1951, -0.9808)], [], [(2, 1, 11, 12), (478, 477, 19, 20), (3, 2, 12, 13), (479, 478, 20, 21), (4, 3, 13, 14), (9, 479, 21, 22), (5, 4, 14, 15), (480, 9, 22, 23), (6, 5, 15, 16), (481, 480, 23, 24), (7, 6, 16, 17), (0, 296, 10), (205, 481, 24), (8, 7, 17, 18), (1, 0, 10, 11), (477, 8, 18, 19), (18, 17, 32, 33), (11, 10, 25, 26), (19, 18, 33, 34), (12, 11, 26, 27), (20, 19, 34, 35), (13, 12, 27, 28), (21, 20, 35, 36), (14, 13, 28, 29), (22, 21, 36, 37), (15, 14, 29, 30), (23, 22, 37, 38), (16, 15, 30, 31), (24, 23, 38, 39), (17, 16, 31, 32), (10, 296, 25), (205, 24, 39), (37, 36, 51, 52), (30, 29, 44, 45), (38, 37, 52, 53), (31, 30, 45, 46), (39, 38, 53, 54), (32, 31, 46, 47), (25, 296, 40), (205, 39, 54), (33, 32, 47, 48), (26, 25, 40, 41), (34, 33, 48, 49), (27, 26, 41, 42), (35, 34, 49, 50), (28, 27, 42, 43), (36, 35, 50, 51), (29, 28, 43, 44), (49, 48, 63, 64), (42, 41, 56, 57), (50, 49, 64, 65), (43, 42, 57, 58), (51, 50, 65, 66), (44, 43, 58, 59), (52, 51, 66, 67), (45, 44, 59, 60), (53, 52, 67, 68), (46, 45, 60, 61), (54, 53, 68, 69), (47, 46, 61, 62), (40, 296, 55), (205, 54, 69), (48, 47, 62, 63), (41, 40, 55, 56), (68, 67, 82, 83), (61, 60, 75, 76), (69, 68, 83, 84), (62, 61, 76, 77), (55, 296, 70), (205, 69, 84), (63, 62, 77, 78), (56, 55, 70, 71), (64, 63, 78, 79), (57, 56, 71, 72), (65, 64, 79, 80), (58, 57, 72, 73), (66, 65, 80, 81), (59, 58, 73, 74), (67, 66, 81, 82), (60, 59, 74, 75), (72, 71, 86, 87), (80, 79, 94, 95), (73, 72, 87, 88), (81, 80, 95, 96), (74, 73, 88, 89), (82, 81, 96, 97), (75, 74, 89, 90), (83, 82, 97, 98), (76, 75, 90, 91), (84, 83, 98, 99), (77, 76, 91, 92), (70, 296, 85), (205, 84, 99), (78, 77, 92, 93), (71, 70, 85, 86), (79, 78, 93, 94), (91, 90, 105, 106), (99, 98, 113, 114), (92, 91, 106, 107), (85, 296, 100), (205, 99, 114), (93, 92, 107, 108), (86, 85, 100, 101), (94, 93, 108, 109), (87, 86, 101, 102), (95, 94, 109, 110), (88, 87, 102, 103), (96, 95, 110, 111), (89, 88, 103, 104), (97, 96, 111, 112), (90, 89, 104, 105), (98, 97, 112, 113), (110, 109, 124, 125), (103, 102, 117, 118), (111, 110, 125, 126), (104, 103, 118, 119), (112, 111, 126, 127), (105, 104, 119, 120), (113, 112, 127, 128), (106, 105, 120, 121), (114, 113, 128, 129), (107, 106, 121, 122), (100, 296, 115), (205, 114, 129), (108, 107, 122, 123), (101, 100, 115, 116), (109, 108, 123, 124), (102, 101, 116, 117), (129, 128, 143, 144), (122, 121, 136, 137), (115, 296, 130), (205, 129, 144), (123, 122, 137, 138), (116, 115, 130, 131), (124, 123, 138, 139), (117, 116, 131, 132), (125, 124, 139, 140), (118, 117, 132, 133), (126, 125, 140, 141), (119, 118, 133, 134), (127, 126, 141, 142), (120, 119, 134, 135), (128, 127, 142, 143), (121, 120, 135, 136), (133, 132, 147, 148), (141, 140, 155, 156), (134, 133, 148, 149), (142, 141, 156, 157), (135, 134, 149, 150), (143, 142, 157, 158), (136, 135, 150, 151), (144, 143, 158, 159), (137, 136, 151, 152), (130, 296, 145), (205, 144, 159), (138, 137, 152, 153), (131, 130, 145, 146), (139, 138, 153, 154), (132, 131, 146, 147), (140, 139, 154, 155), (152, 151, 166, 167), (145, 296, 160), (205, 159, 174), (153, 152, 167, 168), (146, 145, 160, 161), (154, 153, 168, 169), (147, 146, 161, 162), (155, 154, 169, 170), (148, 147, 162, 163), (156, 155, 170, 171), (149, 148, 163, 164), (157, 156, 171, 172), (150, 149, 164, 165), (158, 157, 172, 173), (151, 150, 165, 166), (159, 158, 173, 174), (171, 170, 185, 186), (164, 163, 178, 179), (172, 171, 186, 187), (165, 164, 179, 180), (173, 172, 187, 188), (166, 165, 180, 181), (174, 173, 188, 189), (167, 166, 181, 182), (160, 296, 175), (205, 174, 189), (168, 167, 182, 183), (161, 160, 175, 176), (169, 168, 183, 184), (162, 161, 176, 177), (170, 169, 184, 185), (163, 162, 177, 178), (205, 189, 204), (183, 182, 197, 198), (176, 175, 190, 191), (184, 183, 198, 199), (177, 176, 191, 192), (185, 184, 199, 200), (178, 177, 192, 193), (186, 185, 200, 201), (179, 178, 193, 194), (187, 186, 201, 202), (180, 179, 194, 195), (188, 187, 202, 203), (181, 180, 195, 196), (189, 188, 203, 204), (182, 181, 196, 197), (175, 296, 190), (202, 201, 217, 218), (195, 194, 210, 211), (203, 202, 218, 219), (196, 195, 211, 212), (204, 203, 219, 220), (197, 196, 212, 213), (190, 296, 206), (205, 204, 220), (198, 197, 213, 214), (191, 190, 206, 207), (199, 198, 214, 215), (192, 191, 207, 208), (200, 199, 215, 216), (193, 192, 208, 209), (201, 200, 216, 217), (194, 193, 209, 210), (207, 206, 221, 222), (215, 214, 229, 230), (208, 207, 222, 223), (216, 215, 230, 231), (209, 208, 223, 224), (217, 216, 231, 232), (210, 209, 224, 225), (218, 217, 232, 233), (211, 210, 225, 226), (219, 218, 233, 234), (212, 211, 226, 227), (220, 219, 234, 235), (213, 212, 227, 228), (206, 296, 221), (205, 220, 235), (214, 213, 228, 229), (226, 225, 240, 241), (234, 233, 248, 249), (227, 226, 241, 242), (235, 234, 249, 250), (228, 227, 242, 243), (221, 296, 236), (205, 235, 250), (229, 228, 243, 244), (222, 221, 236, 237), (230, 229, 244, 245), (223, 222, 237, 238), (231, 230, 245, 246), (224, 223, 238, 239), (232, 231, 246, 247), (225, 224, 239, 240), (233, 232, 247, 248), (245, 244, 259, 260), (238, 237, 252, 253), (246, 245, 260, 261), (239, 238, 253, 254), (247, 246, 261, 262), (240, 239, 254, 255), (248, 247, 262, 263), (241, 240, 255, 256), (249, 248, 263, 264), (242, 241, 256, 257), (250, 249, 264, 265), (243, 242, 257, 258), (236, 296, 251), (205, 250, 265), (244, 243, 258, 259), (237, 236, 251, 252), (264, 263, 278, 279), (257, 256, 271, 272), (265, 264, 279, 280), (258, 257, 272, 273), (251, 296, 266), (205, 265, 280), (259, 258, 273, 274), (252, 251, 266, 267), (260, 259, 274, 275), (253, 252, 267, 268), (261, 260, 275, 276), (254, 253, 268, 269), (262, 261, 276, 277), (255, 254, 269, 270), (263, 262, 277, 278), (256, 255, 270, 271), (268, 267, 282, 283), (276, 275, 290, 291), (269, 268, 283, 284), (277, 276, 291, 292), (270, 269, 284, 285), (278, 277, 292, 293), (271, 270, 285, 286), (279, 278, 293, 294), (272, 271, 286, 287), (280, 279, 294, 295), (273, 272, 287, 288), (266, 296, 281), (205, 280, 295), (274, 273, 288, 289), (267, 266, 281, 282), (275, 274, 289, 290), (287, 286, 302, 303), (295, 294, 310, 311), (288, 287, 303, 304), (281, 296, 297), (205, 295, 311), (289, 288, 304, 305), (282, 281, 297, 298), (290, 289, 305, 306), (283, 282, 298, 299), (291, 290, 306, 307), (284, 283, 299, 300), (292, 291, 307, 308), (285, 284, 300, 301), (293, 292, 308, 309), (286, 285, 301, 302), (294, 293, 309, 310), (307, 306, 321, 322), (300, 299, 314, 315), (308, 307, 322, 323), (301, 300, 315, 316), (309, 308, 323, 324), (302, 301, 316, 317), (310, 309, 324, 325), (303, 302, 317, 318), (311, 310, 325, 326), (304, 303, 318, 319), (297, 296, 312), (205, 311, 326), (305, 304, 319, 320), (298, 297, 312, 313), (306, 305, 320, 321), (299, 298, 313, 314), (326, 325, 340, 341), (319, 318, 333, 334), (312, 296, 327), (205, 326, 341), (320, 319, 334, 335), (313, 312, 327, 328), (321, 320, 335, 336), (314, 313, 328, 329), (322, 321, 336, 337), (315, 314, 329, 330), (323, 322, 337, 338), (316, 315, 330, 331), (324, 323, 338, 339), (317, 316, 331, 332), (325, 324, 339, 340), (318, 317, 332, 333), (338, 337, 352, 353), (331, 330, 345, 346), (339, 338, 353, 354), (332, 331, 346, 347), (340, 339, 354, 355), (333, 332, 347, 348), (341, 340, 355, 356), (334, 333, 348, 349), (327, 296, 342), (205, 341, 356), (335, 334, 349, 350), (328, 327, 342, 343), (336, 335, 350, 351), (329, 328, 343, 344), (337, 336, 351, 352), (330, 329, 344, 345), (342, 296, 357), (205, 356, 371), (350, 349, 364, 365), (343, 342, 357, 358), (351, 350, 365, 366), (344, 343, 358, 359), (352, 351, 366, 367), (345, 344, 359, 360), (353, 352, 367, 368), (346, 345, 360, 361), (354, 353, 368, 369), (347, 346, 361, 362), (355, 354, 369, 370), (348, 347, 362, 363), (356, 355, 370, 371), (349, 348, 363, 364), (361, 360, 375, 376), (369, 368, 383, 384), (362, 361, 376, 377), (370, 369, 384, 385), (363, 362, 377, 378), (371, 370, 385, 386), (364, 363, 378, 379), (357, 296, 372), (205, 371, 386), (365, 364, 379, 380), (358, 357, 372, 373), (366, 365, 380, 381), (359, 358, 373, 374), (367, 366, 381, 382), (360, 359, 374, 375), (368, 367, 382, 383), (380, 379, 394, 395), (373, 372, 387, 388), (381, 380, 395, 396), (374, 373, 388, 389), (382, 381, 396, 397), (375, 374, 389, 390), (383, 382, 397, 398), (376, 375, 390, 391), (384, 383, 398, 399), (377, 376, 391, 392), (385, 384, 399, 400), (378, 377, 392, 393), (386, 385, 400, 401), (379, 378, 393, 394), (372, 296, 387), (205, 386, 401), (399, 398, 413, 414), (392, 391, 406, 407), (400, 399, 414, 415), (393, 392, 407, 408), (401, 400, 415, 416), (394, 393, 408, 409), (387, 296, 402), (205, 401, 416), (395, 394, 409, 410), (388, 387, 402, 403), (396, 395, 410, 411), (389, 388, 403, 404), (397, 396, 411, 412), (390, 389, 404, 405), (398, 397, 412, 413), (391, 390, 405, 406), (403, 402, 417, 418), (411, 410, 425, 426), (404, 403, 418, 419), (412, 411, 426, 427), (405, 404, 419, 420), (413, 412, 427, 428), (406, 405, 420, 421), (414, 413, 428, 429), (407, 406, 421, 422), (415, 414, 429, 430), (408, 407, 422, 423), (416, 415, 430, 431), (409, 408, 423, 424), (402, 296, 417), (205, 416, 431), (410, 409, 424, 425), (422, 421, 436, 437), (430, 429, 444, 445), (423, 422, 437, 438), (431, 430, 445, 446), (424, 423, 438, 439), (417, 296, 432), (205, 431, 446), (425, 424, 439, 440), (418, 417, 432, 433), (426, 425, 440, 441), (419, 418, 433, 434), (427, 426, 441, 442), (420, 419, 434, 435), (428, 427, 442, 443), (421, 420, 435, 436), (429, 428, 443, 444), (441, 440, 455, 456), (434, 433, 448, 449), (442, 441, 456, 457), (435, 434, 449, 450), (443, 442, 457, 458), (436, 435, 450, 451), (444, 443, 458, 459), (437, 436, 451, 452), (445, 444, 459, 460), (438, 437, 452, 453), (446, 445, 460, 461), (439, 438, 453, 454), (432, 296, 447), (205, 446, 461), (440, 439, 454, 455), (433, 432, 447, 448), (460, 459, 474, 475), (453, 452, 467, 468), (461, 460, 475, 476), (454, 453, 468, 469), (447, 296, 462), (205, 461, 476), (455, 454, 469, 470), (448, 447, 462, 463), (456, 455, 470, 471), (449, 448, 463, 464), (457, 456, 471, 472), (450, 449, 464, 465), (458, 457, 472, 473), (451, 450, 465, 466), (459, 458, 473, 474), (452, 451, 466, 467), (472, 471, 477, 478), (465, 464, 2, 3), (473, 472, 478, 479), (466, 465, 3, 4), (474, 473, 479, 9), (467, 466, 4, 5), (475, 474, 9, 480), (468, 467, 5, 6), (476, 475, 480, 481), (469, 468, 6, 7), (462, 296, 0), (205, 476, 481), (470, 469, 7, 8), (463, 462, 0, 1), (471, 470, 8, 477), (464, 463, 1, 2)])
me_sphere_001.polygons.foreach_set('use_smooth', [True] * 512)
_uv = me_sphere_001.uv_layers.new(name='UVMap')
_uv.uv.foreach_set('vector', [0.75, 0.8125, 0.75, 0.875, 0.7188, 0.875, 0.7188, 0.8125, 0.75, 0.3125, 0.75, 0.375, 0.7188, 0.375, 0.7188, 0.3125, 0.75, 0.75, 0.75, 0.8125, 0.7188, 0.8125, 0.7188, 0.75, 0.75, 0.25, 0.75, 0.3125, 0.7188, 0.3125, 0.7188, 0.25, 0.75, 0.6875, 0.75, 0.75, 0.7188, 0.75, 0.7188, 0.6875, 0.75, 0.1875, 0.75, 0.25, 0.7188, 0.25, 0.7188, 0.1875, 0.75, 0.625, 0.75, 0.6875, 0.7188, 0.6875, 0.7188, 0.625, 0.75, 0.125, 0.75, 0.1875, 0.7188, 0.1875, 0.7188, 0.125, 0.75, 0.5625, 0.75, 0.625, 0.7188, 0.625, 0.7188, 0.5625, 0.75, 0.0625, 0.75, 0.125, 0.7188, 0.125, 0.7187, 0.0625, 0.75, 0.5, 0.75, 0.5625, 0.7188, 0.5625, 0.7188, 0.5, 0.75, 0.9375, 0.7344, 1.0, 0.7187, 0.9375, 0.7344, 0.0, 0.75, 0.0625, 0.7187, 0.0625, 0.75, 0.4375, 0.75, 0.5, 0.7188, 0.5, 0.7188, 0.4375, 0.75, 0.875, 0.75, 0.9375, 0.7187, 0.9375, 0.7188, 0.875, 0.75, 0.375, 0.75, 0.4375, 0.7188, 0.4375, 0.7188, 0.375, 0.7188, 0.4375, 0.7188, 0.5, 0.6875, 0.5, 0.6875, 0.4375, 0.7188, 0.875, 0.7187, 0.9375, 0.6875, 0.9375, 0.6875, 0.875, 0.7188, 0.375, 0.7188, 0.4375, 0.6875, 0.4375, 0.6875, 0.375, 0.7188, 0.8125, 0.7188, 0.875, 0.6875, 0.875, 0.6875, 0.8125, 0.7188, 0.3125, 0.7188, 0.375, 0.6875, 0.375, 0.6875, 0.3125, 0.7188, 0.75, 0.7188, 0.8125, 0.6875, 0.8125, 0.6875, 0.75, 0.7188, 0.25, 0.7188, 0.3125, 0.6875, 0.3125, 0.6875, 0.25, 0.7188, 0.6875, 0.7188, 0.75, 0.6875, 0.75, 0.6875, 0.6875, 0.7188, 0.1875, 0.7188, 0.25, 0.6875, 0.25, 0.6875, 0.1875, 0.7188, 0.625, 0.7188, 0.6875, 0.6875, 0.6875, 0.6875, 0.625, 0.7188, 0.125, 0.7188, 0.1875, 0.6875, 0.1875, 0.6875, 0.125, 0.7188, 0.5625, 0.7188, 0.625, 0.6875, 0.625, 0.6875, 0.5625, 0.7187, 0.0625, 0.7188, 0.125, 0.6875, 0.125, 0.6875, 0.0625, 0.7188, 0.5, 0.7188, 0.5625, 0.6875, 0.5625, 0.6875, 0.5, 0.7187, 0.9375, 0.7031, 1.0, 0.6875, 0.9375, 0.7031, 0.0, 0.7187, 0.0625, 0.6875, 0.0625, 0.6875, 0.1875, 0.6875, 0.25, 0.6562, 0.25, 0.6562, 0.1875, 0.6875, 0.625, 0.6875, 0.6875, 0.6562, 0.6875, 0.6562, 0.625, 0.6875, 0.125, 0.6875, 0.1875, 0.6562, 0.1875, 0.6562, 0.125, 0.6875, 0.5625, 0.6875, 0.625, 0.6562, 0.625, 0.6562, 0.5625, 0.6875, 0.0625, 0.6875, 0.125, 0.6562, 0.125, 0.6562, 0.0625, 0.6875, 0.5, 0.6875, 0.5625, 0.6562, 0.5625, 0.6562, 0.5, 0.6875, 0.9375, 0.6719, 1.0, 0.6562, 0.9375, 0.6719, 0.0, 0.6875, 0.0625, 0.6562, 0.0625, 0.6875, 0.4375, 0.6875, 0.5, 0.6562, 0.5, 0.6562, 0.4375, 0.6875, 0.875, 0.6875, 0.9375, 0.6562, 0.9375, 0.6562, 0.875, 0.6875, 0.375, 0.6875, 0.4375, 0.6562, 0.4375, 0.6562, 0.375, 0.6875, 0.8125, 0.6875, 0.875, 0.6562, 0.875, 0.6562, 0.8125, 0.6875, 0.3125, 0.6875, 0.375, 0.6562, 0.375, 0.6562, 0.3125, 0.6875, 0.75, 0.6875, 0.8125, 0.6562, 0.8125, 0.6562, 0.75, 0.6875, 0.25, 0.6875, 0.3125, 0.6562, 0.3125, 0.6562, 0.25, 0.6875, 0.6875, 0.6875, 0.75, 0.6562, 0.75, 0.6562, 0.6875, 0.6562, 0.375, 0.6562, 0.4375, 0.625, 0.4375, 0.625, 0.375, 0.6562, 0.8125, 0.6562, 0.875, 0.625, 0.875, 0.625, 0.8125, 0.6562, 0.3125, 0.6562, 0.375, 0.625, 0.375, 0.625, 0.3125, 0.6562, 0.75, 0.6562, 0.8125, 0.625, 0.8125, 0.625, 0.75, 0.6562, 0.25, 0.6562, 0.3125, 0.625, 0.3125, 0.625, 0.25, 0.6562, 0.6875, 0.6562, 0.75, 0.625, 0.75, 0.625, 0.6875, 0.6562, 0.1875, 0.6562, 0.25, 0.625, 0.25, 0.625, 0.1875, 0.6562, 0.625, 0.6562, 0.6875, 0.625, 0.6875, 0.625, 0.625, 0.6562, 0.125, 0.6562, 0.1875, 0.625, 0.1875, 0.625, 0.125, 0.6562, 0.5625, 0.6562, 0.625, 0.625, 0.625, 0.625, 0.5625, 0.6562, 0.0625, 0.6562, 0.125, 0.625, 0.125, 0.625, 0.0625, 0.6562, 0.5, 0.6562, 0.5625, 0.625, 0.5625, 0.625, 0.5, 0.6562, 0.9375, 0.6406, 1.0, 0.625, 0.9375, 0.6406, 0.0, 0.6562, 0.0625, 0.625, 0.0625, 0.6562, 0.4375, 0.6562, 0.5, 0.625, 0.5, 0.625, 0.4375, 0.6562, 0.875, 0.6562, 0.9375, 0.625, 0.9375, 0.625, 0.875, 0.625, 0.125, 0.625, 0.1875, 0.5937, 0.1875, 0.5937, 0.125, 0.625, 0.5625, 0.625, 0.625, 0.5937, 0.625, 0.5937, 0.5625, 0.625, 0.0625, 0.625, 0.125, 0.5937, 0.125, 0.5937, 0.0625, 0.625, 0.5, 0.625, 0.5625, 0.5937, 0.5625, 0.5937, 0.5, 0.625, 0.9375, 0.6094, 1.0, 0.5937, 0.9375, 0.6094, 0.0, 0.625, 0.0625, 0.5937, 0.0625, 0.625, 0.4375, 0.625, 0.5, 0.5937, 0.5, 0.5937, 0.4375, 0.625, 0.875, 0.625, 0.9375, 0.5937, 0.9375, 0.5937, 0.875, 0.625, 0.375, 0.625, 0.4375, 0.5937, 0.4375, 0.5938, 0.375, 0.625, 0.8125, 0.625, 0.875, 0.5937, 0.875, 0.5937, 0.8125, 0.625, 0.3125, 0.625, 0.375, 0.5938, 0.375, 0.5937, 0.3125, 0.625, 0.75, 0.625, 0.8125, 0.5937, 0.8125, 0.5937, 0.75, 0.625, 0.25, 0.625, 0.3125, 0.5937, 0.3125, 0.5937, 0.25, 0.625, 0.6875, 0.625, 0.75, 0.5937, 0.75, 0.5937, 0.6875, 0.625, 0.1875, 0.625, 0.25, 0.5937, 0.25, 0.5937, 0.1875, 0.625, 0.625, 0.625, 0.6875, 0.5937, 0.6875, 0.5937, 0.625, 0.5937, 0.8125, 0.5937, 0.875, 0.5625, 0.875, 0.5625, 0.8125, 0.5937, 0.3125, 0.5938, 0.375, 0.5625, 0.375, 0.5625, 0.3125, 0.5937, 0.75, 0.5937, 0.8125, 0.5625, 0.8125, 0.5625, 0.75, 0.5937, 0.25, 0.5937, 0.3125, 0.5625, 0.3125, 0.5625, 0.25, 0.5937, 0.6875, 0.5937, 0.75, 0.5625, 0.75, 0.5625, 0.6875, 0.5937, 0.1875, 0.5937, 0.25, 0.5625, 0.25, 0.5625, 0.1875, 0.5937, 0.625, 0.5937, 0.6875, 0.5625, 0.6875, 0.5625, 0.625, 0.5937, 0.125, 0.5937, 0.1875, 0.5625, 0.1875, 0.5625, 0.125, 0.5937, 0.5625, 0.5937, 0.625, 0.5625, 0.625, 0.5625, 0.5625, 0.5937, 0.0625, 0.5937, 0.125, 0.5625, 0.125, 0.5625, 0.0625, 0.5937, 0.5, 0.5937, 0.5625, 0.5625, 0.5625, 0.5625, 0.5, 0.5937, 0.9375, 0.5781, 1.0, 0.5625, 0.9375, 0.5781, 0.0, 0.5937, 0.0625, 0.5625, 0.0625, 0.5937, 0.4375, 0.5937, 0.5, 0.5625, 0.5, 0.5625, 0.4375, 0.5937, 0.875, 0.5937, 0.9375, 0.5625, 0.9375, 0.5625, 0.875, 0.5938, 0.375, 0.5937, 0.4375, 0.5625, 0.4375, 0.5625, 0.375, 0.5625, 0.5625, 0.5625, 0.625, 0.5312, 0.625, 0.5312, 0.5625, 0.5625, 0.0625, 0.5625, 0.125, 0.5312, 0.125, 0.5312, 0.0625, 0.5625, 0.5, 0.5625, 0.5625, 0.5312, 0.5625, 0.5312, 0.5, 0.5625, 0.9375, 0.5469, 1.0, 0.5312, 0.9375, 0.5469, 0.0, 0.5625, 0.0625, 0.5312, 0.0625, 0.5625, 0.4375, 0.5625, 0.5, 0.5312, 0.5, 0.5312, 0.4375, 0.5625, 0.875, 0.5625, 0.9375, 0.5312, 0.9375, 0.5312, 0.875, 0.5625, 0.375, 0.5625, 0.4375, 0.5312, 0.4375, 0.5312, 0.375, 0.5625, 0.8125, 0.5625, 0.875, 0.5312, 0.875, 0.5312, 0.8125, 0.5625, 0.3125, 0.5625, 0.375, 0.5312, 0.375, 0.5312, 0.3125, 0.5625, 0.75, 0.5625, 0.8125, 0.5312, 0.8125, 0.5312, 0.75, 0.5625, 0.25, 0.5625, 0.3125, 0.5312, 0.3125, 0.5312, 0.25, 0.5625, 0.6875, 0.5625, 0.75, 0.5312, 0.75, 0.5312, 0.6875, 0.5625, 0.1875, 0.5625, 0.25, 0.5312, 0.25, 0.5312, 0.1875, 0.5625, 0.625, 0.5625, 0.6875, 0.5312, 0.6875, 0.5312, 0.625, 0.5625, 0.125, 0.5625, 0.1875, 0.5312, 0.1875, 0.5312, 0.125, 0.5312, 0.3125, 0.5312, 0.375, 0.5, 0.375, 0.5, 0.3125, 0.5312, 0.75, 0.5312, 0.8125, 0.5, 0.8125, 0.5, 0.75, 0.5312, 0.25, 0.5312, 0.3125, 0.5, 0.3125, 0.5, 0.25, 0.5312, 0.6875, 0.5312, 0.75, 0.5, 0.75, 0.5, 0.6875, 0.5312, 0.1875, 0.5312, 0.25, 0.5, 0.25, 0.5, 0.1875, 0.5312, 0.625, 0.5312, 0.6875, 0.5, 0.6875, 0.5, 0.625, 0.5312, 0.125, 0.5312, 0.1875, 0.5, 0.1875, 0.5, 0.125, 0.5312, 0.5625, 0.5312, 0.625, 0.5, 0.625, 0.5, 0.5625, 0.5312, 0.0625, 0.5312, 0.125, 0.5, 0.125, 0.5, 0.0625, 0.5312, 0.5, 0.5312, 0.5625, 0.5, 0.5625, 0.5, 0.5, 0.5312, 0.9375, 0.5156, 1.0, 0.5, 0.9375, 0.5156, 0.0, 0.5312, 0.0625, 0.5, 0.0625, 0.5312, 0.4375, 0.5312, 0.5, 0.5, 0.5, 0.5, 0.4375, 0.5312, 0.875, 0.5312, 0.9375, 0.5, 0.9375, 0.5, 0.875, 0.5312, 0.375, 0.5312, 0.4375, 0.5, 0.4375, 0.5, 0.375, 0.5312, 0.8125, 0.5312, 0.875, 0.5, 0.875, 0.5, 0.8125, 0.5, 0.0625, 0.5, 0.125, 0.4687, 0.125, 0.4687, 0.0625, 0.5, 0.5, 0.5, 0.5625, 0.4687, 0.5625, 0.4687, 0.5, 0.5, 0.9375, 0.4844, 1.0, 0.4687, 0.9375, 0.4844, 0.0, 0.5, 0.0625, 0.4687, 0.0625, 0.5, 0.4375, 0.5, 0.5, 0.4687, 0.5, 0.4687, 0.4375, 0.5, 0.875, 0.5, 0.9375, 0.4687, 0.9375, 0.4687, 0.875, 0.5, 0.375, 0.5, 0.4375, 0.4687, 0.4375, 0.4687, 0.375, 0.5, 0.8125, 0.5, 0.875, 0.4687, 0.875, 0.4687, 0.8125, 0.5, 0.3125, 0.5, 0.375, 0.4687, 0.375, 0.4687, 0.3125, 0.5, 0.75, 0.5, 0.8125, 0.4687, 0.8125, 0.4687, 0.75, 0.5, 0.25, 0.5, 0.3125, 0.4687, 0.3125, 0.4687, 0.25, 0.5, 0.6875, 0.5, 0.75, 0.4687, 0.75, 0.4687, 0.6875, 0.5, 0.1875, 0.5, 0.25, 0.4687, 0.25, 0.4687, 0.1875, 0.5, 0.625, 0.5, 0.6875, 0.4687, 0.6875, 0.4687, 0.625, 0.5, 0.125, 0.5, 0.1875, 0.4687, 0.1875, 0.4687, 0.125, 0.5, 0.5625, 0.5, 0.625, 0.4687, 0.625, 0.4687, 0.5625, 0.4687, 0.75, 0.4687, 0.8125, 0.4375, 0.8125, 0.4375, 0.75, 0.4687, 0.25, 0.4687, 0.3125, 0.4375, 0.3125, 0.4375, 0.25, 0.4687, 0.6875, 0.4687, 0.75, 0.4375, 0.75, 0.4375, 0.6875, 0.4687, 0.1875, 0.4687, 0.25, 0.4375, 0.25, 0.4375, 0.1875, 0.4687, 0.625, 0.4687, 0.6875, 0.4375, 0.6875, 0.4375, 0.625, 0.4687, 0.125, 0.4687, 0.1875, 0.4375, 0.1875, 0.4375, 0.125, 0.4687, 0.5625, 0.4687, 0.625, 0.4375, 0.625, 0.4375, 0.5625, 0.4687, 0.0625, 0.4687, 0.125, 0.4375, 0.125, 0.4375, 0.0625, 0.4687, 0.5, 0.4687, 0.5625, 0.4375, 0.5625, 0.4375, 0.5, 0.4687, 0.9375, 0.4531, 1.0, 0.4375, 0.9375, 0.4531, 0.0, 0.4687, 0.0625, 0.4375, 0.0625, 0.4687, 0.4375, 0.4687, 0.5, 0.4375, 0.5, 0.4375, 0.4375, 0.4687, 0.875, 0.4687, 0.9375, 0.4375, 0.9375, 0.4375, 0.875, 0.4687, 0.375, 0.4687, 0.4375, 0.4375, 0.4375, 0.4375, 0.375, 0.4687, 0.8125, 0.4687, 0.875, 0.4375, 0.875, 0.4375, 0.8125, 0.4687, 0.3125, 0.4687, 0.375, 0.4375, 0.375, 0.4375, 0.3125, 0.4375, 0.5, 0.4375, 0.5625, 0.4062, 0.5625, 0.4062, 0.5, 0.4375, 0.9375, 0.4219, 1.0, 0.4062, 0.9375, 0.4219, 0.0, 0.4375, 0.0625, 0.4062, 0.0625, 0.4375, 0.4375, 0.4375, 0.5, 0.4062, 0.5, 0.4062, 0.4375, 0.4375, 0.875, 0.4375, 0.9375, 0.4062, 0.9375, 0.4062, 0.875, 0.4375, 0.375, 0.4375, 0.4375, 0.4062, 0.4375, 0.4062, 0.375, 0.4375, 0.8125, 0.4375, 0.875, 0.4062, 0.875, 0.4062, 0.8125, 0.4375, 0.3125, 0.4375, 0.375, 0.4062, 0.375, 0.4062, 0.3125, 0.4375, 0.75, 0.4375, 0.8125, 0.4062, 0.8125, 0.4062, 0.75, 0.4375, 0.25, 0.4375, 0.3125, 0.4062, 0.3125, 0.4062, 0.25, 0.4375, 0.6875, 0.4375, 0.75, 0.4062, 0.75, 0.4062, 0.6875, 0.4375, 0.1875, 0.4375, 0.25, 0.4062, 0.25, 0.4062, 0.1875, 0.4375, 0.625, 0.4375, 0.6875, 0.4062, 0.6875, 0.4062, 0.625, 0.4375, 0.125, 0.4375, 0.1875, 0.4062, 0.1875, 0.4062, 0.125, 0.4375, 0.5625, 0.4375, 0.625, 0.4062, 0.625, 0.4062, 0.5625, 0.4375, 0.0625, 0.4375, 0.125, 0.4062, 0.125, 0.4062, 0.0625, 0.4062, 0.25, 0.4062, 0.3125, 0.375, 0.3125, 0.375, 0.25, 0.4062, 0.6875, 0.4062, 0.75, 0.375, 0.75, 0.375, 0.6875, 0.4062, 0.1875, 0.4062, 0.25, 0.375, 0.25, 0.375, 0.1875, 0.4062, 0.625, 0.4062, 0.6875, 0.375, 0.6875, 0.375, 0.625, 0.4062, 0.125, 0.4062, 0.1875, 0.375, 0.1875, 0.375, 0.125, 0.4062, 0.5625, 0.4062, 0.625, 0.375, 0.625, 0.375, 0.5625, 0.4062, 0.0625, 0.4062, 0.125, 0.375, 0.125, 0.375, 0.0625, 0.4062, 0.5, 0.4062, 0.5625, 0.375, 0.5625, 0.375, 0.5, 0.4062, 0.9375, 0.3906, 1.0, 0.375, 0.9375, 0.3906, 0.0, 0.4062, 0.0625, 0.375, 0.0625, 0.4062, 0.4375, 0.4062, 0.5, 0.375, 0.5, 0.375, 0.4375, 0.4062, 0.875, 0.4062, 0.9375, 0.375, 0.9375, 0.375, 0.875, 0.4062, 0.375, 0.4062, 0.4375, 0.375, 0.4375, 0.375, 0.375, 0.4062, 0.8125, 0.4062, 0.875, 0.375, 0.875, 0.375, 0.8125, 0.4062, 0.3125, 0.4062, 0.375, 0.375, 0.375, 0.375, 0.3125, 0.4062, 0.75, 0.4062, 0.8125, 0.375, 0.8125, 0.375, 0.75, 0.3594, 0.0, 0.375, 0.0625, 0.3437, 0.0625, 0.375, 0.4375, 0.375, 0.5, 0.3437, 0.5, 0.3437, 0.4375, 0.375, 0.875, 0.375, 0.9375, 0.3437, 0.9375, 0.3437, 0.875, 0.375, 0.375, 0.375, 0.4375, 0.3437, 0.4375, 0.3437, 0.375, 0.375, 0.8125, 0.375, 0.875, 0.3437, 0.875, 0.3437, 0.8125, 0.375, 0.3125, 0.375, 0.375, 0.3437, 0.375, 0.3437, 0.3125, 0.375, 0.75, 0.375, 0.8125, 0.3437, 0.8125, 0.3437, 0.75, 0.375, 0.25, 0.375, 0.3125, 0.3437, 0.3125, 0.3437, 0.25, 0.375, 0.6875, 0.375, 0.75, 0.3437, 0.75, 0.3437, 0.6875, 0.375, 0.1875, 0.375, 0.25, 0.3437, 0.25, 0.3437, 0.1875, 0.375, 0.625, 0.375, 0.6875, 0.3437, 0.6875, 0.3437, 0.625, 0.375, 0.125, 0.375, 0.1875, 0.3437, 0.1875, 0.3437, 0.125, 0.375, 0.5625, 0.375, 0.625, 0.3437, 0.625, 0.3437, 0.5625, 0.375, 0.0625, 0.375, 0.125, 0.3437, 0.125, 0.3437, 0.0625, 0.375, 0.5, 0.375, 0.5625, 0.3437, 0.5625, 0.3437, 0.5, 0.375, 0.9375, 0.3594, 1.0, 0.3437, 0.9375, 0.3437, 0.1875, 0.3437, 0.25, 0.3125, 0.25, 0.3125, 0.1875, 0.3437, 0.625, 0.3437, 0.6875, 0.3125, 0.6875, 0.3125, 0.625, 0.3437, 0.125, 0.3437, 0.1875, 0.3125, 0.1875, 0.3125, 0.125, 0.3437, 0.5625, 0.3437, 0.625, 0.3125, 0.625, 0.3125, 0.5625, 0.3437, 0.0625, 0.3437, 0.125, 0.3125, 0.125, 0.3125, 0.0625, 0.3437, 0.5, 0.3437, 0.5625, 0.3125, 0.5625, 0.3125, 0.5, 0.3437, 0.9375, 0.3281, 1.0, 0.3125, 0.9375, 0.3281, 0.0, 0.3437, 0.0625, 0.3125, 0.0625, 0.3437, 0.4375, 0.3437, 0.5, 0.3125, 0.5, 0.3125, 0.4375, 0.3437, 0.875, 0.3437, 0.9375, 0.3125, 0.9375, 0.3125, 0.875, 0.3437, 0.375, 0.3437, 0.4375, 0.3125, 0.4375, 0.3125, 0.375, 0.3437, 0.8125, 0.3437, 0.875, 0.3125, 0.875, 0.3125, 0.8125, 0.3437, 0.3125, 0.3437, 0.375, 0.3125, 0.375, 0.3125, 0.3125, 0.3437, 0.75, 0.3437, 0.8125, 0.3125, 0.8125, 0.3125, 0.75, 0.3437, 0.25, 0.3437, 0.3125, 0.3125, 0.3125, 0.3125, 0.25, 0.3437, 0.6875, 0.3437, 0.75, 0.3125, 0.75, 0.3125, 0.6875, 0.3125, 0.875, 0.3125, 0.9375, 0.2812, 0.9375, 0.2812, 0.875, 0.3125, 0.375, 0.3125, 0.4375, 0.2812, 0.4375, 0.2812, 0.375, 0.3125, 0.8125, 0.3125, 0.875, 0.2812, 0.875, 0.2812, 0.8125, 0.3125, 0.3125, 0.3125, 0.375, 0.2812, 0.375, 0.2812, 0.3125, 0.3125, 0.75, 0.3125, 0.8125, 0.2812, 0.8125, 0.2812, 0.75, 0.3125, 0.25, 0.3125, 0.3125, 0.2812, 0.3125, 0.2812, 0.25, 0.3125, 0.6875, 0.3125, 0.75, 0.2812, 0.75, 0.2812, 0.6875, 0.3125, 0.1875, 0.3125, 0.25, 0.2812, 0.25, 0.2812, 0.1875, 0.3125, 0.625, 0.3125, 0.6875, 0.2812, 0.6875, 0.2812, 0.625, 0.3125, 0.125, 0.3125, 0.1875, 0.2812, 0.1875, 0.2812, 0.125, 0.3125, 0.5625, 0.3125, 0.625, 0.2812, 0.625, 0.2812, 0.5625, 0.3125, 0.0625, 0.3125, 0.125, 0.2812, 0.125, 0.2812, 0.0625, 0.3125, 0.5, 0.3125, 0.5625, 0.2812, 0.5625, 0.2812, 0.5, 0.3125, 0.9375, 0.2969, 1.0, 0.2812, 0.9375, 0.2969, 0.0, 0.3125, 0.0625, 0.2812, 0.0625, 0.3125, 0.4375, 0.3125, 0.5, 0.2812, 0.5, 0.2812, 0.4375, 0.2812, 0.625, 0.2812, 0.6875, 0.25, 0.6875, 0.25, 0.625, 0.2812, 0.125, 0.2812, 0.1875, 0.25, 0.1875, 0.25, 0.125, 0.2812, 0.5625, 0.2812, 0.625, 0.25, 0.625, 0.25, 0.5625, 0.2812, 0.0625, 0.2812, 0.125, 0.25, 0.125, 0.25, 0.0625, 0.2812, 0.5, 0.2812, 0.5625, 0.25, 0.5625, 0.25, 0.5, 0.2812, 0.9375, 0.2656, 1.0, 0.25, 0.9375, 0.2656, 0.0, 0.2812, 0.0625, 0.25, 0.0625, 0.2812, 0.4375, 0.2812, 0.5, 0.25, 0.5, 0.25, 0.4375, 0.2812, 0.875, 0.2812, 0.9375, 0.25, 0.9375, 0.25, 0.875, 0.2812, 0.375, 0.2812, 0.4375, 0.25, 0.4375, 0.25, 0.375, 0.2812, 0.8125, 0.2812, 0.875, 0.25, 0.875, 0.25, 0.8125, 0.2812, 0.3125, 0.2812, 0.375, 0.25, 0.375, 0.25, 0.3125, 0.2812, 0.75, 0.2812, 0.8125, 0.25, 0.8125, 0.25, 0.75, 0.2812, 0.25, 0.2812, 0.3125, 0.25, 0.3125, 0.25, 0.25, 0.2812, 0.6875, 0.2812, 0.75, 0.25, 0.75, 0.25, 0.6875, 0.2812, 0.1875, 0.2812, 0.25, 0.25, 0.25, 0.25, 0.1875, 0.25, 0.375, 0.25, 0.4375, 0.2187, 0.4375, 0.2188, 0.375, 0.25, 0.8125, 0.25, 0.875, 0.2188, 0.875, 0.2188, 0.8125, 0.25, 0.3125, 0.25, 0.375, 0.2188, 0.375, 0.2187, 0.3125, 0.25, 0.75, 0.25, 0.8125, 0.2188, 0.8125, 0.2187, 0.75, 0.25, 0.25, 0.25, 0.3125, 0.2187, 0.3125, 0.2187, 0.25, 0.25, 0.6875, 0.25, 0.75, 0.2187, 0.75, 0.2187, 0.6875, 0.25, 0.1875, 0.25, 0.25, 0.2187, 0.25, 0.2188, 0.1875, 0.25, 0.625, 0.25, 0.6875, 0.2187, 0.6875, 0.2188, 0.625, 0.25, 0.125, 0.25, 0.1875, 0.2188, 0.1875, 0.2188, 0.125, 0.25, 0.5625, 0.25, 0.625, 0.2188, 0.625, 0.2187, 0.5625, 0.25, 0.0625, 0.25, 0.125, 0.2188, 0.125, 0.2188, 0.0625, 0.25, 0.5, 0.25, 0.5625, 0.2187, 0.5625, 0.2187, 0.5, 0.25, 0.9375, 0.2344, 1.0, 0.2188, 0.9375, 0.2344, 0.0, 0.25, 0.0625, 0.2188, 0.0625, 0.25, 0.4375, 0.25, 0.5, 0.2187, 0.5, 0.2187, 0.4375, 0.25, 0.875, 0.25, 0.9375, 0.2188, 0.9375, 0.2188, 0.875, 0.2188, 0.125, 0.2188, 0.1875, 0.1875, 0.1875, 0.1875, 0.125, 0.2187, 0.5625, 0.2188, 0.625, 0.1875, 0.625, 0.1875, 0.5625, 0.2188, 0.0625, 0.2188, 0.125, 0.1875, 0.125, 0.1875, 0.0625, 0.2187, 0.5, 0.2187, 0.5625, 0.1875, 0.5625, 0.1875, 0.5, 0.2188, 0.9375, 0.2031, 1.0, 0.1875, 0.9375, 0.2031, 0.0, 0.2188, 0.0625, 0.1875, 0.0625, 0.2187, 0.4375, 0.2187, 0.5, 0.1875, 0.5, 0.1875, 0.4375, 0.2188, 0.875, 0.2188, 0.9375, 0.1875, 0.9375, 0.1875, 0.875, 0.2188, 0.375, 0.2187, 0.4375, 0.1875, 0.4375, 0.1875, 0.375, 0.2188, 0.8125, 0.2188, 0.875, 0.1875, 0.875, 0.1875, 0.8125, 0.2187, 0.3125, 0.2188, 0.375, 0.1875, 0.375, 0.1875, 0.3125, 0.2187, 0.75, 0.2188, 0.8125, 0.1875, 0.8125, 0.1875, 0.75, 0.2187, 0.25, 0.2187, 0.3125, 0.1875, 0.3125, 0.1875, 0.25, 0.2187, 0.6875, 0.2187, 0.75, 0.1875, 0.75, 0.1875, 0.6875, 0.2188, 0.1875, 0.2187, 0.25, 0.1875, 0.25, 0.1875, 0.1875, 0.2188, 0.625, 0.2187, 0.6875, 0.1875, 0.6875, 0.1875, 0.625, 0.1875, 0.8125, 0.1875, 0.875, 0.1563, 0.875, 0.1563, 0.8125, 0.1875, 0.3125, 0.1875, 0.375, 0.1563, 0.375, 0.1562, 0.3125, 0.1875, 0.75, 0.1875, 0.8125, 0.1563, 0.8125, 0.1563, 0.75, 0.1875, 0.25, 0.1875, 0.3125, 0.1562, 0.3125, 0.1563, 0.25, 0.1875, 0.6875, 0.1875, 0.75, 0.1563, 0.75, 0.1562, 0.6875, 0.1875, 0.1875, 0.1875, 0.25, 0.1563, 0.25, 0.1563, 0.1875, 0.1875, 0.625, 0.1875, 0.6875, 0.1562, 0.6875, 0.1563, 0.625, 0.1875, 0.125, 0.1875, 0.1875, 0.1563, 0.1875, 0.1563, 0.125, 0.1875, 0.5625, 0.1875, 0.625, 0.1563, 0.625, 0.1562, 0.5625, 0.1875, 0.0625, 0.1875, 0.125, 0.1563, 0.125, 0.1563, 0.0625, 0.1875, 0.5, 0.1875, 0.5625, 0.1562, 0.5625, 0.1562, 0.5, 0.1875, 0.9375, 0.1719, 1.0, 0.1563, 0.9375, 0.1719, 0.0, 0.1875, 0.0625, 0.1563, 0.0625, 0.1875, 0.4375, 0.1875, 0.5, 0.1562, 0.5, 0.1562, 0.4375, 0.1875, 0.875, 0.1875, 0.9375, 0.1563, 0.9375, 0.1563, 0.875, 0.1875, 0.375, 0.1875, 0.4375, 0.1562, 0.4375, 0.1563, 0.375, 0.1562, 0.5625, 0.1563, 0.625, 0.125, 0.625, 0.125, 0.5625, 0.1563, 0.0625, 0.1563, 0.125, 0.125, 0.125, 0.125, 0.0625, 0.1562, 0.5, 0.1562, 0.5625, 0.125, 0.5625, 0.125, 0.5, 0.1563, 0.9375, 0.1406, 1.0, 0.125, 0.9375, 0.1406, 0.0, 0.1563, 0.0625, 0.125, 0.0625, 0.1562, 0.4375, 0.1562, 0.5, 0.125, 0.5, 0.125, 0.4375, 0.1563, 0.875, 0.1563, 0.9375, 0.125, 0.9375, 0.125, 0.875, 0.1563, 0.375, 0.1562, 0.4375, 0.125, 0.4375, 0.125, 0.375, 0.1563, 0.8125, 0.1563, 0.875, 0.125, 0.875, 0.125, 0.8125, 0.1562, 0.3125, 0.1563, 0.375, 0.125, 0.375, 0.125, 0.3125, 0.1563, 0.75, 0.1563, 0.8125, 0.125, 0.8125, 0.125, 0.75, 0.1563, 0.25, 0.1562, 0.3125, 0.125, 0.3125, 0.125, 0.25, 0.1562, 0.6875, 0.1563, 0.75, 0.125, 0.75, 0.125, 0.6875, 0.1563, 0.1875, 0.1563, 0.25, 0.125, 0.25, 0.125, 0.1875, 0.1563, 0.625, 0.1562, 0.6875, 0.125, 0.6875, 0.125, 0.625, 0.1563, 0.125, 0.1563, 0.1875, 0.125, 0.1875, 0.125, 0.125, 0.125, 0.3125, 0.125, 0.375, 0.09375, 0.375, 0.09375, 0.3125, 0.125, 0.75, 0.125, 0.8125, 0.09375, 0.8125, 0.09375, 0.75, 0.125, 0.25, 0.125, 0.3125, 0.09375, 0.3125, 0.09375, 0.25, 0.125, 0.6875, 0.125, 0.75, 0.09375, 0.75, 0.09375, 0.6875, 0.125, 0.1875, 0.125, 0.25, 0.09375, 0.25, 0.09375, 0.1875, 0.125, 0.625, 0.125, 0.6875, 0.09375, 0.6875, 0.09375, 0.625, 0.125, 0.125, 0.125, 0.1875, 0.09375, 0.1875, 0.09375, 0.125, 0.125, 0.5625, 0.125, 0.625, 0.09375, 0.625, 0.09375, 0.5625, 0.125, 0.0625, 0.125, 0.125, 0.09375, 0.125, 0.09375, 0.0625, 0.125, 0.5, 0.125, 0.5625, 0.09375, 0.5625, 0.09375, 0.5, 0.125, 0.9375, 0.1094, 1.0, 0.09375, 0.9375, 0.1094, 0.0, 0.125, 0.0625, 0.09375, 0.0625, 0.125, 0.4375, 0.125, 0.5, 0.09375, 0.5, 0.09375, 0.4375, 0.125, 0.875, 0.125, 0.9375, 0.09375, 0.9375, 0.09375, 0.875, 0.125, 0.375, 0.125, 0.4375, 0.09375, 0.4375, 0.09375, 0.375, 0.125, 0.8125, 0.125, 0.875, 0.09375, 0.875, 0.09375, 0.8125, 0.09375, 0.0625, 0.09375, 0.125, 0.0625, 0.125, 0.0625, 0.0625, 0.09375, 0.5, 0.09375, 0.5625, 0.0625, 0.5625, 0.0625, 0.5, 0.09375, 0.9375, 0.07813, 1.0, 0.0625, 0.9375, 0.07813, 0.0, 0.09375, 0.0625, 0.0625, 0.0625, 0.09375, 0.4375, 0.09375, 0.5, 0.0625, 0.5, 0.0625, 0.4375, 0.09375, 0.875, 0.09375, 0.9375, 0.0625, 0.9375, 0.0625, 0.875, 0.09375, 0.375, 0.09375, 0.4375, 0.0625, 0.4375, 0.0625, 0.375, 0.09375, 0.8125, 0.09375, 0.875, 0.0625, 0.875, 0.0625, 0.8125, 0.09375, 0.3125, 0.09375, 0.375, 0.0625, 0.375, 0.0625, 0.3125, 0.09375, 0.75, 0.09375, 0.8125, 0.0625, 0.8125, 0.0625, 0.75, 0.09375, 0.25, 0.09375, 0.3125, 0.0625, 0.3125, 0.0625, 0.25, 0.09375, 0.6875, 0.09375, 0.75, 0.0625, 0.75, 0.0625, 0.6875, 0.09375, 0.1875, 0.09375, 0.25, 0.0625, 0.25, 0.0625, 0.1875, 0.09375, 0.625, 0.09375, 0.6875, 0.0625, 0.6875, 0.0625, 0.625, 0.09375, 0.125, 0.09375, 0.1875, 0.0625, 0.1875, 0.0625, 0.125, 0.09375, 0.5625, 0.09375, 0.625, 0.0625, 0.625, 0.0625, 0.5625, 0.0625, 0.25, 0.0625, 0.3125, 0.03125, 0.3125, 0.03125, 0.25, 0.0625, 0.6875, 0.0625, 0.75, 0.03125, 0.75, 0.03125, 0.6875, 0.0625, 0.1875, 0.0625, 0.25, 0.03125, 0.25, 0.03125, 0.1875, 0.0625, 0.625, 0.0625, 0.6875, 0.03125, 0.6875, 0.03125, 0.625, 0.0625, 0.125, 0.0625, 0.1875, 0.03125, 0.1875, 0.03125, 0.125, 0.0625, 0.5625, 0.0625, 0.625, 0.03125, 0.625, 0.03125, 0.5625, 0.0625, 0.0625, 0.0625, 0.125, 0.03125, 0.125, 0.03125, 0.0625, 0.0625, 0.5, 0.0625, 0.5625, 0.03125, 0.5625, 0.03125, 0.5, 0.0625, 0.9375, 0.04688, 1.0, 0.03125, 0.9375, 0.04688, 0.0, 0.0625, 0.0625, 0.03125, 0.0625, 0.0625, 0.4375, 0.0625, 0.5, 0.03125, 0.5, 0.03125, 0.4375, 0.0625, 0.875, 0.0625, 0.9375, 0.03125, 0.9375, 0.03125, 0.875, 0.0625, 0.375, 0.0625, 0.4375, 0.03125, 0.4375, 0.03125, 0.375, 0.0625, 0.8125, 0.0625, 0.875, 0.03125, 0.875, 0.03125, 0.8125, 0.0625, 0.3125, 0.0625, 0.375, 0.03125, 0.375, 0.03125, 0.3125, 0.0625, 0.75, 0.0625, 0.8125, 0.03125, 0.8125, 0.03125, 0.75, 0.03125, 0.9375, 0.01563, 1.0, 2.384e-07, 0.9375, 0.01563, 0.0, 0.03125, 0.0625, 2.384e-07, 0.0625, 0.03125, 0.4375, 0.03125, 0.5, 0.0, 0.5, 0.0, 0.4375, 0.03125, 0.875, 0.03125, 0.9375, 2.384e-07, 0.9375, 8.941e-08, 0.875, 0.03125, 0.375, 0.03125, 0.4375, 0.0, 0.4375, 5.96e-08, 0.375, 0.03125, 0.8125, 0.03125, 0.875, 8.941e-08, 0.875, 5.96e-08, 0.8125, 0.03125, 0.3125, 0.03125, 0.375, 5.96e-08, 0.375, 0.0, 0.3125, 0.03125, 0.75, 0.03125, 0.8125, 5.96e-08, 0.8125, 0.0, 0.75, 0.03125, 0.25, 0.03125, 0.3125, 0.0, 0.3125, 0.0, 0.25, 0.03125, 0.6875, 0.03125, 0.75, 0.0, 0.75, 0.0, 0.6875, 0.03125, 0.1875, 0.03125, 0.25, 0.0, 0.25, 5.96e-08, 0.1875, 0.03125, 0.625, 0.03125, 0.6875, 0.0, 0.6875, 5.96e-08, 0.625, 0.03125, 0.125, 0.03125, 0.1875, 5.96e-08, 0.1875, 8.941e-08, 0.125, 0.03125, 0.5625, 0.03125, 0.625, 5.96e-08, 0.625, 0.0, 0.5625, 0.03125, 0.0625, 0.03125, 0.125, 8.941e-08, 0.125, 2.384e-07, 0.0625, 0.03125, 0.5, 0.03125, 0.5625, 0.0, 0.5625, 0.0, 0.5, 1.0, 0.6875, 1.0, 0.75, 0.9688, 0.75, 0.9688, 0.6875, 1.0, 0.1875, 1.0, 0.25, 0.9688, 0.25, 0.9688, 0.1875, 1.0, 0.625, 1.0, 0.6875, 0.9688, 0.6875, 0.9688, 0.625, 1.0, 0.125, 1.0, 0.1875, 0.9688, 0.1875, 0.9688, 0.125, 1.0, 0.5625, 1.0, 0.625, 0.9688, 0.625, 0.9688, 0.5625, 1.0, 0.0625, 1.0, 0.125, 0.9688, 0.125, 0.9688, 0.0625, 1.0, 0.5, 1.0, 0.5625, 0.9688, 0.5625, 0.9688, 0.5, 1.0, 0.9375, 0.9844, 1.0, 0.9688, 0.9375, 0.9844, 0.0, 1.0, 0.0625, 0.9688, 0.0625, 1.0, 0.4375, 1.0, 0.5, 0.9688, 0.5, 0.9688, 0.4375, 1.0, 0.875, 1.0, 0.9375, 0.9688, 0.9375, 0.9688, 0.875, 1.0, 0.375, 1.0, 0.4375, 0.9688, 0.4375, 0.9688, 0.375, 1.0, 0.8125, 1.0, 0.875, 0.9688, 0.875, 0.9688, 0.8125, 1.0, 0.3125, 1.0, 0.375, 0.9688, 0.375, 0.9688, 0.3125, 1.0, 0.75, 1.0, 0.8125, 0.9688, 0.8125, 0.9688, 0.75, 1.0, 0.25, 1.0, 0.3125, 0.9688, 0.3125, 0.9688, 0.25, 0.9688, 0.4375, 0.9688, 0.5, 0.9375, 0.5, 0.9375, 0.4375, 0.9688, 0.875, 0.9688, 0.9375, 0.9375, 0.9375, 0.9375, 0.875, 0.9688, 0.375, 0.9688, 0.4375, 0.9375, 0.4375, 0.9375, 0.375, 0.9688, 0.8125, 0.9688, 0.875, 0.9375, 0.875, 0.9375, 0.8125, 0.9688, 0.3125, 0.9688, 0.375, 0.9375, 0.375, 0.9375, 0.3125, 0.9688, 0.75, 0.9688, 0.8125, 0.9375, 0.8125, 0.9375, 0.75, 0.9688, 0.25, 0.9688, 0.3125, 0.9375, 0.3125, 0.9375, 0.25, 0.9688, 0.6875, 0.9688, 0.75, 0.9375, 0.75, 0.9375, 0.6875, 0.9688, 0.1875, 0.9688, 0.25, 0.9375, 0.25, 0.9375, 0.1875, 0.9688, 0.625, 0.9688, 0.6875, 0.9375, 0.6875, 0.9375, 0.625, 0.9688, 0.125, 0.9688, 0.1875, 0.9375, 0.1875, 0.9375, 0.125, 0.9688, 0.5625, 0.9688, 0.625, 0.9375, 0.625, 0.9375, 0.5625, 0.9688, 0.0625, 0.9688, 0.125, 0.9375, 0.125, 0.9375, 0.0625, 0.9688, 0.5, 0.9688, 0.5625, 0.9375, 0.5625, 0.9375, 0.5, 0.9688, 0.9375, 0.9531, 1.0, 0.9375, 0.9375, 0.9531, 0.0, 0.9688, 0.0625, 0.9375, 0.0625, 0.9375, 0.1875, 0.9375, 0.25, 0.9062, 0.25, 0.9062, 0.1875, 0.9375, 0.625, 0.9375, 0.6875, 0.9062, 0.6875, 0.9062, 0.625, 0.9375, 0.125, 0.9375, 0.1875, 0.9062, 0.1875, 0.9063, 0.125, 0.9375, 0.5625, 0.9375, 0.625, 0.9062, 0.625, 0.9062, 0.5625, 0.9375, 0.0625, 0.9375, 0.125, 0.9063, 0.125, 0.9063, 0.0625, 0.9375, 0.5, 0.9375, 0.5625, 0.9062, 0.5625, 0.9062, 0.5, 0.9375, 0.9375, 0.9219, 1.0, 0.9063, 0.9375, 0.9219, 0.0, 0.9375, 0.0625, 0.9063, 0.0625, 0.9375, 0.4375, 0.9375, 0.5, 0.9062, 0.5, 0.9062, 0.4375, 0.9375, 0.875, 0.9375, 0.9375, 0.9063, 0.9375, 0.9063, 0.875, 0.9375, 0.375, 0.9375, 0.4375, 0.9062, 0.4375, 0.9062, 0.375, 0.9375, 0.8125, 0.9375, 0.875, 0.9063, 0.875, 0.9062, 0.8125, 0.9375, 0.3125, 0.9375, 0.375, 0.9062, 0.375, 0.9062, 0.3125, 0.9375, 0.75, 0.9375, 0.8125, 0.9062, 0.8125, 0.9062, 0.75, 0.9375, 0.25, 0.9375, 0.3125, 0.9062, 0.3125, 0.9062, 0.25, 0.9375, 0.6875, 0.9375, 0.75, 0.9062, 0.75, 0.9062, 0.6875, 0.9063, 0.875, 0.9063, 0.9375, 0.875, 0.9375, 0.875, 0.875, 0.9062, 0.375, 0.9062, 0.4375, 0.875, 0.4375, 0.875, 0.375, 0.9062, 0.8125, 0.9063, 0.875, 0.875, 0.875, 0.875, 0.8125, 0.9062, 0.3125, 0.9062, 0.375, 0.875, 0.375, 0.875, 0.3125, 0.9062, 0.75, 0.9062, 0.8125, 0.875, 0.8125, 0.875, 0.75, 0.9062, 0.25, 0.9062, 0.3125, 0.875, 0.3125, 0.875, 0.25, 0.9062, 0.6875, 0.9062, 0.75, 0.875, 0.75, 0.875, 0.6875, 0.9062, 0.1875, 0.9062, 0.25, 0.875, 0.25, 0.875, 0.1875, 0.9062, 0.625, 0.9062, 0.6875, 0.875, 0.6875, 0.875, 0.625, 0.9063, 0.125, 0.9062, 0.1875, 0.875, 0.1875, 0.875, 0.125, 0.9062, 0.5625, 0.9062, 0.625, 0.875, 0.625, 0.875, 0.5625, 0.9063, 0.0625, 0.9063, 0.125, 0.875, 0.125, 0.875, 0.0625, 0.9062, 0.5, 0.9062, 0.5625, 0.875, 0.5625, 0.875, 0.5, 0.9063, 0.9375, 0.8906, 1.0, 0.875, 0.9375, 0.8906, 0.0, 0.9063, 0.0625, 0.875, 0.0625, 0.9062, 0.4375, 0.9062, 0.5, 0.875, 0.5, 0.875, 0.4375, 0.875, 0.625, 0.875, 0.6875, 0.8438, 0.6875, 0.8438, 0.625, 0.875, 0.125, 0.875, 0.1875, 0.8438, 0.1875, 0.8438, 0.125, 0.875, 0.5625, 0.875, 0.625, 0.8438, 0.625, 0.8438, 0.5625, 0.875, 0.0625, 0.875, 0.125, 0.8438, 0.125, 0.8438, 0.0625, 0.875, 0.5, 0.875, 0.5625, 0.8438, 0.5625, 0.8438, 0.5, 0.875, 0.9375, 0.8594, 1.0, 0.8438, 0.9375, 0.8594, 0.0, 0.875, 0.0625, 0.8438, 0.0625, 0.875, 0.4375, 0.875, 0.5, 0.8438, 0.5, 0.8438, 0.4375, 0.875, 0.875, 0.875, 0.9375, 0.8438, 0.9375, 0.8438, 0.875, 0.875, 0.375, 0.875, 0.4375, 0.8438, 0.4375, 0.8438, 0.375, 0.875, 0.8125, 0.875, 0.875, 0.8438, 0.875, 0.8438, 0.8125, 0.875, 0.3125, 0.875, 0.375, 0.8438, 0.375, 0.8438, 0.3125, 0.875, 0.75, 0.875, 0.8125, 0.8438, 0.8125, 0.8438, 0.75, 0.875, 0.25, 0.875, 0.3125, 0.8438, 0.3125, 0.8438, 0.25, 0.875, 0.6875, 0.875, 0.75, 0.8438, 0.75, 0.8438, 0.6875, 0.875, 0.1875, 0.875, 0.25, 0.8438, 0.25, 0.8438, 0.1875, 0.8438, 0.375, 0.8438, 0.4375, 0.8125, 0.4375, 0.8125, 0.375, 0.8438, 0.8125, 0.8438, 0.875, 0.8125, 0.875, 0.8125, 0.8125, 0.8438, 0.3125, 0.8438, 0.375, 0.8125, 0.375, 0.8125, 0.3125, 0.8438, 0.75, 0.8438, 0.8125, 0.8125, 0.8125, 0.8125, 0.75, 0.8438, 0.25, 0.8438, 0.3125, 0.8125, 0.3125, 0.8125, 0.25, 0.8438, 0.6875, 0.8438, 0.75, 0.8125, 0.75, 0.8125, 0.6875, 0.8438, 0.1875, 0.8438, 0.25, 0.8125, 0.25, 0.8125, 0.1875, 0.8438, 0.625, 0.8438, 0.6875, 0.8125, 0.6875, 0.8125, 0.625, 0.8438, 0.125, 0.8438, 0.1875, 0.8125, 0.1875, 0.8125, 0.125, 0.8438, 0.5625, 0.8438, 0.625, 0.8125, 0.625, 0.8125, 0.5625, 0.8438, 0.0625, 0.8438, 0.125, 0.8125, 0.125, 0.8125, 0.0625, 0.8438, 0.5, 0.8438, 0.5625, 0.8125, 0.5625, 0.8125, 0.5, 0.8438, 0.9375, 0.8281, 1.0, 0.8125, 0.9375, 0.8281, 0.0, 0.8438, 0.0625, 0.8125, 0.0625, 0.8438, 0.4375, 0.8438, 0.5, 0.8125, 0.5, 0.8125, 0.4375, 0.8438, 0.875, 0.8438, 0.9375, 0.8125, 0.9375, 0.8125, 0.875, 0.8125, 0.125, 0.8125, 0.1875, 0.7812, 0.1875, 0.7812, 0.125, 0.8125, 0.5625, 0.8125, 0.625, 0.7812, 0.625, 0.7812, 0.5625, 0.8125, 0.0625, 0.8125, 0.125, 0.7812, 0.125, 0.7812, 0.0625, 0.8125, 0.5, 0.8125, 0.5625, 0.7812, 0.5625, 0.7812, 0.5, 0.8125, 0.9375, 0.7969, 1.0, 0.7812, 0.9375, 0.7969, 0.0, 0.8125, 0.0625, 0.7812, 0.0625, 0.8125, 0.4375, 0.8125, 0.5, 0.7812, 0.5, 0.7812, 0.4375, 0.8125, 0.875, 0.8125, 0.9375, 0.7812, 0.9375, 0.7812, 0.875, 0.8125, 0.375, 0.8125, 0.4375, 0.7812, 0.4375, 0.7812, 0.375, 0.8125, 0.8125, 0.8125, 0.875, 0.7812, 0.875, 0.7812, 0.8125, 0.8125, 0.3125, 0.8125, 0.375, 0.7812, 0.375, 0.7812, 0.3125, 0.8125, 0.75, 0.8125, 0.8125, 0.7812, 0.8125, 0.7812, 0.75, 0.8125, 0.25, 0.8125, 0.3125, 0.7812, 0.3125, 0.7812, 0.25, 0.8125, 0.6875, 0.8125, 0.75, 0.7812, 0.75, 0.7812, 0.6875, 0.8125, 0.1875, 0.8125, 0.25, 0.7812, 0.25, 0.7812, 0.1875, 0.8125, 0.625, 0.8125, 0.6875, 0.7812, 0.6875, 0.7812, 0.625, 0.7812, 0.3125, 0.7812, 0.375, 0.75, 0.375, 0.75, 0.3125, 0.7812, 0.75, 0.7812, 0.8125, 0.75, 0.8125, 0.75, 0.75, 0.7812, 0.25, 0.7812, 0.3125, 0.75, 0.3125, 0.75, 0.25, 0.7812, 0.6875, 0.7812, 0.75, 0.75, 0.75, 0.75, 0.6875, 0.7812, 0.1875, 0.7812, 0.25, 0.75, 0.25, 0.75, 0.1875, 0.7812, 0.625, 0.7812, 0.6875, 0.75, 0.6875, 0.75, 0.625, 0.7812, 0.125, 0.7812, 0.1875, 0.75, 0.1875, 0.75, 0.125, 0.7812, 0.5625, 0.7812, 0.625, 0.75, 0.625, 0.75, 0.5625, 0.7812, 0.0625, 0.7812, 0.125, 0.75, 0.125, 0.75, 0.0625, 0.7812, 0.5, 0.7812, 0.5625, 0.75, 0.5625, 0.75, 0.5, 0.7812, 0.9375, 0.7656, 1.0, 0.75, 0.9375, 0.7656, 0.0, 0.7812, 0.0625, 0.75, 0.0625, 0.7812, 0.4375, 0.7812, 0.5, 0.75, 0.5, 0.75, 0.4375, 0.7812, 0.875, 0.7812, 0.9375, 0.75, 0.9375, 0.75, 0.875, 0.7812, 0.375, 0.7812, 0.4375, 0.75, 0.4375, 0.75, 0.375, 0.7812, 0.8125, 0.7812, 0.875, 0.75, 0.875, 0.75, 0.8125])
me_sphere_001.materials.append(mat_material_003)
me_sphere_001.use_remesh_fix_poles = True
me_sphere_001.use_remesh_preserve_attributes = False
me_sphere_001.use_mirror_vertex_groups = False
me_sphere_001.update()

# ---- objects
ob_light = bpy.data.objects.new('Light', light_light)
ob_camera = bpy.data.objects.new('Camera', cam_camera)
ob_cylinder = bpy.data.objects.new('Cylinder', me_cylinder)
ob_cylinder_001 = bpy.data.objects.new('Cylinder.001', me_cylinder_001)
ob_torus = bpy.data.objects.new('Torus', me_torus)
ob_ball = bpy.data.objects.new('Ball', me_sphere_001)

# ---- transforms, parenting, visibility, modifiers, constraints
ob_light.location = (5.712, -1.276, 4.956)
ob_light.rotation_euler = (0.6503, 0.05522, 1.866)
ob_light.lock_rotations_4d = False
ob_light.empty_display_type = 'ARROWS'
ob_light.color = (0.0, 0.0, 0.0, 0.0)
ob_light.lineart.crease_threshold = 0.0
ob_camera.location = (7.359, -6.926, 4.958)
ob_camera.rotation_euler = (1.109, 0.0, 0.8149)
ob_camera.lock_rotations_4d = False
ob_camera.empty_display_type = 'ARROWS'
ob_camera.color = (0.0, 0.0, 0.0, 0.0)
ob_camera.display_type = 'WIRE'
ob_camera.lineart.crease_threshold = 0.0
ob_cylinder.location = (0.0, 0.0, -0.008276)
ob_cylinder.scale = (1.248, 1.248, 1.0)
ob_cylinder.lineart.crease_threshold = 0.0
_m = ob_cylinder.modifiers.new('Subdivision', 'SUBSURF')
_m.uv_smooth = 'PRESERVE_CORNERS'
_m.levels = 2
_m = ob_cylinder.modifiers.new('Auto Smooth', 'NODES')
_m.node_group = ng_auto_smooth
_gi = [s.identifier for s in ng_auto_smooth.interface.items_tree if s.item_type == 'SOCKET' and s.in_out == 'INPUT']
_m[_gi[1]] = 1.047  # Angle
ob_cylinder_001.location = (0.0, 0.0, -0.008276)
ob_cylinder_001.lineart.crease_threshold = 0.0
_m = ob_cylinder_001.modifiers.new('Solidify', 'SOLIDIFY')
_m.thickness = 0.02
_m = ob_cylinder_001.modifiers.new('Subdivision', 'SUBSURF')
_m.uv_smooth = 'PRESERVE_CORNERS'
_m.levels = 3
_m.render_levels = 3
ob_torus.location = (0.0, 0.0, -0.008276)
ob_torus.lineart.crease_threshold = 0.0
_m = ob_torus.modifiers.new('Subdivision', 'SUBSURF')
_m.uv_smooth = 'PRESERVE_CORNERS'
_m.levels = 2
_m = ob_torus.modifiers.new('Auto Smooth', 'NODES')
_m.node_group = ng_auto_smooth
_gi = [s.identifier for s in ng_auto_smooth.interface.items_tree if s.item_type == 'SOCKET' and s.in_out == 'INPUT']
_m[_gi[1]] = 1.047  # Angle
ob_ball.location = (0.0, 0.0, 0.0)
ob_ball.scale = (0.6409, 0.6409, 0.6409)
ob_ball.lineart.crease_threshold = 0.0
_m = ob_ball.modifiers.new('Subdivision', 'SUBSURF')
_m.uv_smooth = 'PRESERVE_CORNERS'
_m.levels = 2

# ---- collection membership
col_collection.objects.link(ob_light)
col_collection.objects.link(ob_camera)
col_christmas_ball_ornament.objects.link(ob_cylinder)
col_christmas_ball_ornament.objects.link(ob_cylinder_001)
col_christmas_ball_ornament.objects.link(ob_torus)
col_christmas_ball_ornament.objects.link(ob_ball)

# ---- scene / render settings (as saved in the file)
scene.camera = ob_camera
scene.frame_start = 1; scene.frame_end = 250; scene.frame_set(1)
scene.render.engine = 'BLENDER_EEVEE_NEXT'
scene.cycles.use_denoising = False
scene.cycles.samples = 128
scene.cycles.sampling_pattern = 'TABULATED_SOBOL'
scene.cycles.use_adaptive_sampling = False
scene.cycles.use_light_tree = False
scene.eevee.use_gtao = True
scene.view_settings.look = 'Very High Contrast'
scene.view_settings.view_transform = 'Filmic'
bpy.context.view_layer.update()
